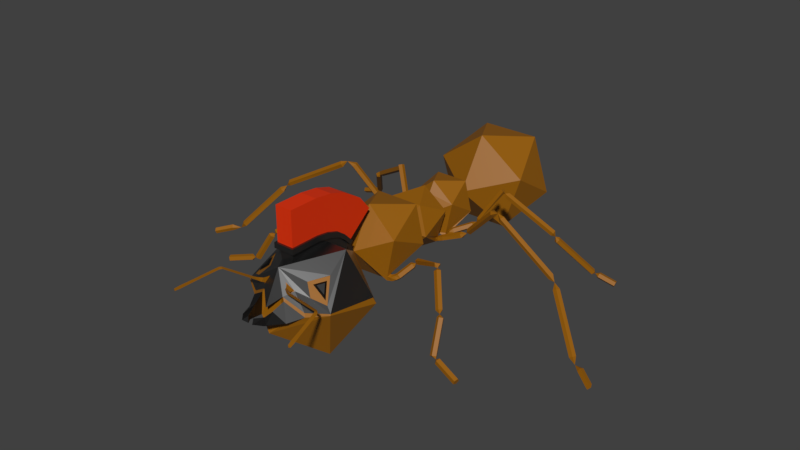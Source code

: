 # Source: antSoldierMaster.blend  (saved by Blender 2.80.74; exported with 4.5.12 LTS)
import bpy
from mathutils import Matrix  # noqa: F401  (used for matrix-valued properties, if any)

bpy.ops.wm.read_factory_settings(use_empty=True)
scene = bpy.context.scene
scene.name = 'Scene'

# ---- materials (node trees are filled in below, after node groups)
mat_skin_001 = bpy.data.materials.new('Skin.001')
mat_skin_001.use_transparent_shadow = False
mat_eye_001 = bpy.data.materials.new('Eye.001')
mat_eye_001.use_transparent_shadow = False
mat_metal = bpy.data.materials.new('Metal')
mat_metal.use_transparent_shadow = False
mat_red = bpy.data.materials.new('Red')
mat_red.use_transparent_shadow = False

# ---- material node trees
mat_skin_001.use_nodes = True; mat_skin_001.node_tree.nodes.clear()
_N = mat_skin_001.node_tree.nodes; _L = mat_skin_001.node_tree.links
n0 = _N.new('ShaderNodeOutputMaterial'); n0.name = 'Material Output'; n0.location = (300, 300)
n1 = _N.new('ShaderNodeBsdfPrincipled'); n1.name = 'Principled BSDF'; n1.location = (10, 300)
n1.distribution = 'GGX'
n1.subsurface_method = 'BURLEY'
n1.inputs[0].default_value = (0.3108, 0.1127, 0.0, 1.0)
n1.inputs[3].default_value = 1.45
n1.inputs[27].default_value = (0.0, 0.0, 0.0, 1.0)
n1.inputs[28].default_value = 1.0
_L.new(n1.outputs[0], n0.inputs[0])
n0.is_active_output = True
mat_eye_001.use_nodes = True; mat_eye_001.node_tree.nodes.clear()
_N = mat_eye_001.node_tree.nodes; _L = mat_eye_001.node_tree.links
n0 = _N.new('ShaderNodeOutputMaterial'); n0.name = 'Material Output'; n0.location = (300, 300)
n1 = _N.new('ShaderNodeBsdfPrincipled'); n1.name = 'Principled BSDF'; n1.location = (10, 300)
n1.distribution = 'GGX'
n1.subsurface_method = 'BURLEY'
n1.inputs[0].default_value = (0.0, 0.0, 0.0, 1.0)
n1.inputs[3].default_value = 1.45
n1.inputs[27].default_value = (0.0, 0.0, 0.0, 1.0)
n1.inputs[28].default_value = 1.0
_L.new(n1.outputs[0], n0.inputs[0])
n0.is_active_output = True
mat_metal.use_nodes = True; mat_metal.node_tree.nodes.clear()
_N = mat_metal.node_tree.nodes; _L = mat_metal.node_tree.links
n0 = _N.new('ShaderNodeOutputMaterial'); n0.name = 'Material Output'; n0.location = (300, 300)
n1 = _N.new('ShaderNodeBsdfPrincipled'); n1.name = 'Principled BSDF'; n1.location = (10, 300)
n1.distribution = 'GGX'
n1.subsurface_method = 'BURLEY'
n1.inputs[0].default_value = (0.1424, 0.1424, 0.1424, 1.0)
n1.inputs[1].default_value = 0.9797
n1.inputs[2].default_value = 0.3649
n1.inputs[3].default_value = 1.45
n1.inputs[27].default_value = (0.0, 0.0, 0.0, 1.0)
n1.inputs[28].default_value = 1.0
_L.new(n1.outputs[0], n0.inputs[0])
n0.is_active_output = True
mat_red.use_nodes = True; mat_red.node_tree.nodes.clear()
_N = mat_red.node_tree.nodes; _L = mat_red.node_tree.links
n0 = _N.new('ShaderNodeOutputMaterial'); n0.name = 'Material Output'; n0.location = (300, 300)
n1 = _N.new('ShaderNodeBsdfPrincipled'); n1.name = 'Principled BSDF'; n1.location = (10, 300)
n1.distribution = 'GGX'
n1.subsurface_method = 'BURLEY'
n1.inputs[0].default_value = (0.8, 0.03263, 4.366e-05, 1.0)
n1.inputs[3].default_value = 1.45
n1.inputs[27].default_value = (0.0, 0.0, 0.0, 1.0)
n1.inputs[28].default_value = 1.0
_L.new(n1.outputs[0], n0.inputs[0])
n0.is_active_output = True

# ---- world
world_world = bpy.data.worlds.new('World'); scene.world = world_world
world_world.color = (0.05088, 0.05088, 0.05088)
world_world.use_sun_shadow = False
world_world.sun_shadow_jitter_overblur = 0.0

# ---- meshes
me_icosphere_000 = bpy.data.meshes.new('Icosphere.000')
me_icosphere_000.from_pydata([(-0.8506, -2.01, 1.513), (-0.5815, -2.841, 2.145), (-0.5257, -2.729, 0.8176), (-0.6579, -2.946, 2.02), (-0.5174, -2.952, 2.132), (-0.534, -3.235, 1.715), (-0.1806, -3.227, 2.155), (-0.6957, -2.958, 1.941), (-0.5673, -2.783, 2.151), (-0.4597, -2.968, 2.129), (-0.8506, -3.029, 1.771), (-0.3863, -3.483, 1.669), (-0.2412, -3.264, 2.037), (-0.2265, -3.388, 1.548), (-0.1804, -3.544, 1.824), (-0.1836, -3.585, 1.599), (-0.2466, -3.743, 1.716), (-0.1391, -3.673, 1.773), (-0.1446, -3.701, 1.636), (-0.1075, -3.889, 1.734), (-0.05293, -3.811, 1.785), (-0.03867, -3.831, 1.681), (-0.2957, -3.202, 2.075), (-0.4253, -3.121, 2.066), (-0.2236, -3.35, 1.923), (-0.2328, -3.302, 2.14), (-0.2632, -3.326, 2.068), (-0.3037, -3.286, 2.086), (-0.2804, -3.364, 2.156), (-0.2987, -3.358, 2.092), (-0.3148, -3.317, 2.112), (-0.3216, -3.396, 2.166), (-0.3383, -3.384, 2.106), (-0.342, -3.342, 2.126), (-0.9614, -3.466, 2.137), (-0.9677, -3.456, 2.088), (-0.9713, -3.423, 2.104), (-0.9826, -3.48, 2.135), (-0.9854, -3.473, 2.085), (-1.007, -3.446, 2.099), (-1.0, -3.497, 2.132), (-0.9999, -3.49, 2.082), (-1.03, -3.472, 2.093), (-1.009, -3.52, 2.128), (-1.006, -3.513, 2.079), (-1.041, -3.505, 2.086), (-1.082, -3.813, 2.079), (-1.08, -3.805, 2.031), (-1.114, -3.798, 2.038), (-1.112, -3.931, 2.06), (-1.109, -3.923, 2.011), (-1.143, -3.916, 2.019), (-1.161, -4.135, 2.032), (-1.158, -4.126, 1.975), (-1.198, -4.118, 1.983), (-1.186, -4.224, 2.01), (-1.183, -4.217, 1.964), (-1.216, -4.21, 1.971), (-3.319e-15, -1.565, 1.942), (-4.057e-15, -1.824, 0.923), (0.8506, -2.01, 1.513), (0.5815, -2.841, 2.145), (0.5257, -2.729, 0.8176), (0.6579, -2.946, 2.02), (0.5174, -2.952, 2.132), (-6.872e-15, -3.473, 1.342), (0.534, -3.235, 1.715), (0.1806, -3.227, 2.155), (0.6957, -2.958, 1.941), (0.5673, -2.783, 2.151), (0.4597, -2.968, 2.129), (0.8506, -3.029, 1.771), (0.3863, -3.483, 1.669), (0.2412, -3.264, 2.037), (0.2265, -3.388, 1.548), (0.1804, -3.544, 1.824), (0.1836, -3.585, 1.599), (0.2466, -3.743, 1.716), (0.1391, -3.673, 1.773), (0.1446, -3.701, 1.636), (0.1075, -3.889, 1.734), (0.05293, -3.811, 1.785), (0.03867, -3.831, 1.681), (0.2957, -3.202, 2.075), (0.4253, -3.121, 2.066), (0.2236, -3.35, 1.923), (0.2328, -3.302, 2.14), (0.2632, -3.326, 2.068), (0.3037, -3.286, 2.086), (0.2804, -3.364, 2.156), (0.2987, -3.358, 2.092), (0.3148, -3.317, 2.112), (0.3216, -3.396, 2.166), (0.3383, -3.384, 2.106), (0.342, -3.342, 2.126), (0.9614, -3.466, 2.137), (0.9677, -3.456, 2.088), (0.9713, -3.423, 2.104), (0.9826, -3.48, 2.135), (0.9854, -3.473, 2.085), (1.007, -3.446, 2.099), (1.0, -3.497, 2.132), (0.9999, -3.49, 2.082), (1.03, -3.472, 2.093), (1.009, -3.52, 2.128), (1.006, -3.513, 2.079), (1.041, -3.505, 2.086), (1.082, -3.813, 2.079), (1.08, -3.805, 2.031), (1.114, -3.798, 2.038), (1.112, -3.931, 2.06), (1.109, -3.923, 2.011), (1.143, -3.916, 2.019), (1.161, -4.135, 2.032), (1.158, -4.126, 1.975), (1.198, -4.118, 1.983), (1.186, -4.224, 2.01), (1.183, -4.217, 1.964), (1.216, -4.21, 1.971), (0.5846, -0.5267, 1.847), (0.3943, -0.4837, 2.491), (0.5622, -1.244, 2.182), (0.2438, -0.3254, 2.284), (0.3499, -0.3365, 1.854), (0.3585, -1.083, 1.428), (0.375, -1.132, 1.483), (0.3805, -1.2, 1.453), (0.3673, -1.194, 1.379), (0.3537, -1.122, 1.364), (0.4328, -1.086, 1.443), (0.4285, -1.137, 1.489), (0.4497, -1.195, 1.458), (0.4671, -1.179, 1.393), (0.4567, -1.112, 1.384), (0.4856, -1.073, 1.445), (0.4691, -1.111, 1.5), (0.5057, -1.169, 1.497), (0.545, -1.167, 1.441), (0.5326, -1.107, 1.408), (0.5151, -1.059, 1.473), (0.5033, -1.099, 1.527), (0.5557, -1.143, 1.532), (0.5999, -1.13, 1.481), (0.5747, -1.078, 1.445), (0.6537, -0.8738, 1.639), (0.6408, -0.9149, 1.693), (0.6931, -0.9595, 1.699), (0.7372, -0.9465, 1.648), (0.7134, -0.8937, 1.611), (0.7218, -0.8859, 1.692), (1.428, -1.238, 2.009), (1.995, -1.98, 0.9675), (2.453, -2.114, 0.8411), (2.435, -2.046, 0.7547), (0.7859, -0.8386, 1.742), (0.7437, -0.87, 1.786), (0.7393, -0.9361, 1.768), (0.7788, -0.9456, 1.712), (0.8076, -0.8853, 1.696), (1.425, -1.164, 2.017), (1.452, -1.198, 2.076), (1.379, -1.251, 2.087), (1.39, -1.255, 2.02), (1.372, -1.197, 1.997), (1.905, -1.933, 0.9611), (1.407, -1.302, 1.978), (1.462, -1.304, 2.019), (1.501, -1.249, 2.004), (1.47, -1.214, 1.953), (1.412, -1.247, 1.937), (1.713, -1.642, 1.555), (1.768, -1.643, 1.596), (1.807, -1.589, 1.581), (1.776, -1.554, 1.53), (1.718, -1.587, 1.514), (1.792, -1.636, 1.514), (1.969, -1.915, 0.9792), (1.997, -1.969, 1.013), (1.947, -2.014, 1.026), (1.89, -1.991, 0.9956), (1.776, -1.688, 1.484), (1.834, -1.712, 1.512), (1.885, -1.668, 1.497), (1.858, -1.617, 1.459), (1.791, -1.629, 1.451), (2.461, -2.009, 0.8062), (2.472, -2.051, 0.8596), (2.063, -1.972, 1.005), (2.052, -1.93, 0.9521), (2.026, -1.967, 0.9006), (2.044, -2.035, 0.987), (2.022, -2.032, 0.9222), (2.43, -2.111, 0.7763), (-0.5914, -0.5324, 1.852), (-0.003991, -0.4691, 1.356), (-0.3943, -0.4837, 2.491), (4.372e-07, -1.177, 2.632), (-0.5661, -1.251, 2.18), (-0.2438, -0.3254, 2.284), (-0.3632, -0.3413, 1.846), (-0.003101, -0.3176, 1.531), (-0.3583, -1.085, 1.436), (-0.3773, -1.137, 1.486), (-0.3812, -1.203, 1.45), (-0.3646, -1.191, 1.378), (-0.3505, -1.118, 1.37), (-0.4333, -1.088, 1.448), (-0.431, -1.143, 1.489), (-0.4506, -1.198, 1.453), (-0.465, -1.177, 1.389), (-0.4544, -1.11, 1.386), (-0.4862, -1.076, 1.448), (-0.4721, -1.118, 1.5), (-0.5084, -1.176, 1.491), (-0.545, -1.169, 1.433), (-0.5313, -1.107, 1.407), (-0.517, -1.064, 1.476), (-0.5076, -1.109, 1.527), (-0.5601, -1.153, 1.526), (-0.6018, -1.136, 1.474), (-0.5752, -1.081, 1.443), (-0.6633, -0.8939, 1.65), (-0.6532, -0.9393, 1.701), (-0.7056, -0.9839, 1.701), (-0.7475, -0.9664, 1.649), (-0.7218, -0.9108, 1.618), (-0.7284, -0.9101, 1.7), (-1.51, -1.125, 1.982), (-2.393, -1.501, 0.9693), (-2.822, -1.739, 0.9206), (-2.824, -1.687, 0.8224), (-0.7805, -0.8559, 1.756), (-0.7478, -0.9017, 1.796), (-0.7585, -0.9641, 1.769), (-0.798, -0.9569, 1.713), (-0.8116, -0.89, 1.705), (-1.488, -1.054, 1.995), (-1.52, -1.087, 2.046), (-1.494, -1.151, 2.05), (-1.446, -1.157, 2.001), (-1.442, -1.097, 1.967), (-2.327, -1.42, 0.9539), (-1.51, -1.187, 1.942), (-1.558, -1.181, 1.99), (-1.584, -1.118, 1.987), (-1.552, -1.084, 1.936), (-1.507, -1.127, 1.908), (-1.943, -1.389, 1.542), (-1.991, -1.383, 1.591), (-2.017, -1.32, 1.587), (-1.985, -1.287, 1.536), (-1.94, -1.33, 1.508), (-2.011, -1.363, 1.505), (-2.377, -1.428, 0.985), (-2.382, -1.5, 1.008), (-2.325, -1.527, 0.9771), (-2.292, -1.476, 0.9469), (-2.005, -1.388, 1.448), (-2.038, -1.44, 1.477), (-2.096, -1.416, 1.505), (-2.097, -1.348, 1.495), (-2.041, -1.331, 1.459), (-2.853, -1.645, 0.8691), (-2.851, -1.678, 0.9298), (-2.456, -1.499, 1.013), (-2.458, -1.467, 0.9524), (-2.43, -1.509, 0.9057), (-2.427, -1.56, 1.004), (-2.41, -1.566, 0.9375), (-2.805, -1.745, 0.8542), (0.4299, -0.2712, 1.817), (0.2957, -0.269, 2.356), (0.4449, 0.2369, 2.112), (0.2414, 0.3601, 2.037), (0.1513, 0.3802, 1.562), (0.2786, 0.1801, 1.57), (0.2732, 0.1939, 1.494), (0.2673, 0.2628, 1.474), (0.2729, 0.2936, 1.537), (0.2863, 0.2512, 1.586), (0.3411, 0.2383, 1.623), (0.337, 0.1743, 1.607), (0.35, 0.1708, 1.542), (0.3621, 0.2327, 1.519), (0.3566, 0.2744, 1.569), (0.7288, 0.3024, 1.791), (0.7465, 0.2411, 1.769), (0.7714, 0.2477, 1.706), (0.7691, 0.3131, 1.69), (0.7428, 0.3469, 1.742), (0.8421, 0.3146, 1.794), (1.67, -0.0212, 2.555), (2.879, -0.2443, 1.996), (2.855, -0.1962, 1.955), (2.825, -0.2263, 1.903), (0.8629, 0.272, 1.894), (0.8936, 0.2332, 1.848), (0.9403, 0.2707, 1.817), (0.9385, 0.3326, 1.844), (0.8906, 0.3334, 1.891), (1.505, 0.007311, 2.534), (1.535, -0.02974, 2.486), (1.582, 0.008075, 2.457), (1.582, 0.06849, 2.487), (1.535, 0.06802, 2.534), (2.832, -0.293, 1.911), (1.789, 0.007726, 2.496), (1.796, -0.04188, 2.541), (1.755, -0.01739, 2.443), (1.743, -0.08252, 2.455), (1.768, -0.09766, 2.516), (4.013, -1.002, 0.8378), (4.034, -0.9646, 0.89), (4.057, -0.9059, 0.8659), (4.05, -0.9066, 0.7987), (4.023, -0.9658, 0.7814), (2.865, -0.3042, 1.968), (2.936, -0.2823, 1.889), (3.049, -0.3028, 1.827), (3.008, -0.2687, 1.786), (2.957, -0.3097, 1.768), (2.967, -0.3692, 1.798), (3.024, -0.3649, 1.835), (3.529, -0.7047, 0.997), (3.513, -0.6439, 0.972), (3.562, -0.6009, 0.9899), (3.608, -0.6351, 1.026), (3.587, -0.6993, 1.03), (3.63, -0.6878, 0.8999), (3.754, -0.7644, 0.833), (3.781, -0.7053, 0.8504), (3.788, -0.7045, 0.9175), (3.766, -0.7632, 0.9416), (3.744, -0.8002, 0.8894), (0.396, 0.2378, 1.652), (0.394, 0.2744, 1.596), (0.418, 0.2371, 1.547), (0.4348, 0.1775, 1.573), (0.4213, 0.1779, 1.638), (0.0002255, -0.2472, 1.414), (-0.448, -0.2769, 1.798), (-0.2957, -0.269, 2.356), (-0.4617, 0.2277, 2.109), (1.859e-07, 0.2341, 2.452), (-6.248e-09, 0.3528, 2.26), (-0.2665, 0.3534, 2.042), (-0.1418, 0.3717, 1.619), (-0.2929, 0.1671, 1.573), (-0.2602, 0.1946, 1.508), (-0.2426, 0.264, 1.504), (-0.2634, 0.2829, 1.57), (-0.2983, 0.2334, 1.603), (-0.3635, 0.2237, 1.617), (-0.361, 0.1647, 1.587), (-0.3512, 0.1768, 1.523), (-0.3476, 0.2434, 1.514), (-0.3552, 0.2723, 1.571), (-0.7762, 0.3234, 1.665), (-0.7916, 0.2722, 1.624), (-0.7924, 0.2959, 1.561), (-0.7774, 0.3617, 1.563), (-0.7675, 0.3787, 1.628), (-0.874, 0.3576, 1.644), (-1.576, 0.04063, 2.512), (-2.751, -0.2445, 1.909), (-2.736, -0.1854, 1.88), (-2.703, -0.1982, 1.822), (-0.8789, 0.3166, 1.747), (-0.9177, 0.2782, 1.708), (-0.9679, 0.3166, 1.684), (-0.9602, 0.3788, 1.709), (-0.9051, 0.3788, 1.748), (-1.415, 0.07735, 2.488), (-1.453, 0.04061, 2.445), (-1.503, 0.07942, 2.424), (-1.497, 0.1401, 2.453), (-1.442, 0.1389, 2.492), (-2.699, -0.2652, 1.815), (-1.699, 0.06161, 2.459), (-1.697, 0.002762, 2.492), (-1.664, 0.05428, 2.402), (-1.64, -0.009106, 2.4), (-1.661, -0.04094, 2.455), (-3.931, -1.085, 0.8052), (-3.958, -1.043, 0.8501), (-3.973, -0.9853, 0.8183), (-3.954, -0.992, 0.7537), (-3.928, -1.054, 0.7456), (-2.728, -0.2938, 1.869), (-2.784, -0.2787, 1.798), (-2.888, -0.3443, 1.76), (-2.884, -0.2866, 1.725), (-2.83, -0.2907, 1.684), (-2.801, -0.3509, 1.693), (-2.837, -0.384, 1.74), (-3.402, -0.7715, 0.9639), (-3.425, -0.7083, 0.9588), (-3.478, -0.7018, 1.0), (-3.487, -0.761, 1.031), (-3.441, -0.8041, 1.009), (-3.529, -0.787, 0.8959), (-3.659, -0.864, 0.8286), (-3.685, -0.8022, 0.8367), (-3.703, -0.7956, 0.9013), (-3.689, -0.8533, 0.9331), (-3.661, -0.8956, 0.8882), (-0.4248, 0.2276, 1.626), (-0.3995, 0.2738, 1.584), (-0.4089, 0.2524, 1.523), (-0.4399, 0.193, 1.526), (-0.4498, 0.1776, 1.59), (0.4275, 0.9767, 1.818), (0.2957, 0.9758, 2.356), (0.3948, 0.4747, 2.121), (0.3596, 0.5279, 1.503), (0.3101, 0.5308, 1.549), (0.2722, 0.4755, 1.541), (0.2939, 0.4391, 1.495), (0.3514, 0.4708, 1.468), (0.386, 0.5124, 1.531), (0.3304, 0.5198, 1.569), (0.3071, 0.4583, 1.584), (0.3482, 0.4129, 1.556), (0.397, 0.4463, 1.523), (0.4036, 0.5022, 1.549), (0.3519, 0.5234, 1.587), (0.3408, 0.4773, 1.635), (0.3858, 0.4276, 1.627), (0.4246, 0.443, 1.574), (0.4365, 0.5102, 1.576), (0.39, 0.5472, 1.608), (0.3843, 0.5235, 1.671), (0.4273, 0.4719, 1.678), (0.4595, 0.4637, 1.619), (0.6784, 0.725, 1.679), (0.632, 0.7619, 1.711), (0.6263, 0.7382, 1.774), (0.6693, 0.6866, 1.78), (0.7015, 0.6784, 1.722), (0.6945, 0.7833, 1.779), (1.103, 0.9355, 2.406), (1.047, 0.9616, 2.436), (1.043, 1.026, 2.42), (1.07, 1.039, 2.376), (0.7494, 0.8669, 1.796), (0.6944, 0.8532, 1.832), (0.698, 0.7887, 1.852), (0.7553, 0.7626, 1.828), (0.7871, 0.811, 1.793), (1.087, 0.9819, 2.344), (1.105, 1.004, 2.35), (1.114, 1.001, 2.269), (1.157, 1.002, 2.321), (1.153, 1.063, 2.35), (1.108, 1.1, 2.315), (1.084, 1.062, 2.265), (1.846, 1.328, 1.673), (1.888, 1.329, 1.726), (1.884, 1.39, 1.754), (1.84, 1.426, 1.72), (1.816, 1.388, 1.669), (1.898, 1.389, 1.651), (1.89, 1.385, 1.557), (1.947, 1.352, 1.568), (1.982, 1.385, 1.615), (1.946, 1.439, 1.634), (1.889, 1.439, 1.598), (2.316, 1.916, 0.8674), (2.374, 1.883, 0.8777), (2.409, 1.916, 0.9249), (2.373, 1.97, 0.9438), (2.316, 1.97, 0.9083), (2.404, 1.951, 0.8802), (2.456, 1.95, 0.8062), (2.48, 1.907, 0.8522), (2.492, 1.942, 0.9089), (2.475, 2.006, 0.898), (2.452, 2.011, 0.8344), (2.748, 2.011, 0.7084), (2.772, 1.968, 0.7545), (2.784, 2.003, 0.8112), (2.767, 2.067, 0.8002), (2.745, 2.072, 0.7367), (-3.666e-07, 1.287, 1.949), (-0.449, 0.9768, 1.806), (-0.003433, 0.9789, 1.318), (-0.2957, 0.9758, 2.356), (4.918e-07, 0.4727, 2.452), (-0.4237, 0.4755, 2.115), (-0.3533, 0.5284, 1.474), (-0.3283, 0.5321, 1.535), (-0.2866, 0.4799, 1.541), (-0.2831, 0.4442, 1.493), (-0.1945, 0.477, 1.597), (-0.3921, 0.5094, 1.491), (-0.3548, 0.5187, 1.546), (-0.3335, 0.4583, 1.568), (-0.3577, 0.4116, 1.525), (-0.3939, 0.4432, 1.478), (-0.4139, 0.4971, 1.5), (-0.3813, 0.5199, 1.555), (-0.3848, 0.4724, 1.603), (-0.4194, 0.4202, 1.578), (-0.4375, 0.4354, 1.514), (-0.4549, 0.5016, 1.514), (-0.4264, 0.54, 1.561), (-0.442, 0.5136, 1.621), (-0.4801, 0.4589, 1.611), (-0.4881, 0.4514, 1.544), (-0.7344, 0.6938, 1.525), (-0.7059, 0.7322, 1.573), (-0.7215, 0.7058, 1.633), (-0.7596, 0.6511, 1.623), (-0.7676, 0.6437, 1.556), (-0.7919, 0.746, 1.613), (-1.162, 0.93, 2.256), (-1.103, 0.9587, 2.275), (-1.103, 1.022, 2.251), (-1.161, 1.032, 2.218), (-0.8574, 0.8314, 1.619), (-0.8003, 0.8223, 1.654), (-0.8007, 0.7595, 1.679), (-0.8581, 0.7297, 1.659), (-0.8931, 0.774, 1.622), (-1.197, 0.9755, 2.221), (-1.141, 0.9857, 2.21), (-1.173, 0.9697, 2.142), (-1.194, 0.991, 2.202), (-1.17, 1.053, 2.212), (-1.134, 1.071, 2.158), (-1.136, 1.019, 2.115), (-1.957, 1.341, 1.677), (-1.983, 1.363, 1.736), (-1.96, 1.425, 1.747), (-1.92, 1.443, 1.695), (-1.918, 1.391, 1.652), (-2.011, 1.412, 1.66), (-2.072, 1.388, 1.593), (-2.113, 1.412, 1.641), (-2.084, 1.467, 1.668), (-2.026, 1.477, 1.636), (-2.018, 1.429, 1.59), (-2.529, 1.94, 0.9393), (-2.57, 1.964, 0.9877), (-2.541, 2.019, 1.014), (-2.483, 2.029, 0.9821), (-2.475, 1.981, 0.9358), (-2.56, 2.017, 0.9316), (-2.637, 1.958, 0.9109), (-2.652, 1.99, 0.9683), (-2.643, 2.056, 0.9582), (-2.622, 2.065, 0.8945), (-2.619, 2.004, 0.8653), (-2.936, 1.986, 0.8178), (-2.951, 2.019, 0.8752), (-2.942, 2.085, 0.8651), (-2.921, 2.093, 0.8014), (-2.918, 2.032, 0.7722), (-0.8506, 2.728, 1.672), (-0.5257, 2.728, 2.672), (-0.5257, 1.834, 1.225), (-0.8506, 1.834, 2.225), (0.0, 3.281, 1.949), (0.0, 2.728, 1.054), (0.8506, 2.728, 1.672), (0.5257, 2.728, 2.672), (0.5257, 1.834, 1.225), (0.8506, 1.834, 2.225), (0.0, 1.834, 2.843), (0.0, 1.281, 1.949), (-0.5257, -2.31, 2.466), (-6.134e-15, -3.214, 2.361), (0.5257, -2.31, 2.466)], [], [(58, 59, 0), (58, 0, 570), (0, 59, 2), (570, 0, 10), (0, 2, 10), (1, 3, 4), (10, 2, 65), (5, 13, 15, 11), (62, 65, 2), (570, 571, 572), (7, 8, 570, 10), (8, 9, 571, 570), (9, 7, 10, 23, 571), (3, 1, 8, 7), (1, 4, 9, 8), (4, 3, 7, 9), (22, 12, 26, 27), (13, 5, 10, 65), (11, 15, 18, 16), (24, 5, 11, 14), (13, 24, 14, 15), (16, 18, 21, 19), (14, 11, 16, 17), (15, 14, 17, 18), (20, 19, 21), (17, 16, 19, 20), (18, 17, 20, 21), (24, 23, 5), (5, 23, 10), (22, 6, 571, 23), (6, 12, 24, 571), (12, 22, 23, 24), (27, 26, 29, 30), (12, 6, 25, 26), (6, 22, 27, 25), (30, 29, 32, 33), (26, 25, 28, 29), (25, 27, 30, 28), (33, 32, 35, 36), (29, 28, 31, 32), (28, 30, 33, 31), (36, 35, 38, 39), (32, 31, 34, 35), (31, 33, 36, 34), (39, 38, 41, 42), (35, 34, 37, 38), (34, 36, 39, 37), (42, 41, 44, 45), (38, 37, 40, 41), (37, 39, 42, 40), (45, 44, 47, 48), (41, 40, 43, 44), (40, 42, 45, 43), (48, 47, 50, 51), (44, 43, 46, 47), (43, 45, 48, 46), (51, 50, 53, 54), (47, 46, 49, 50), (46, 48, 51, 49), (54, 53, 56, 57), (50, 49, 52, 53), (49, 51, 54, 52), (55, 57, 56), (53, 52, 55, 56), (52, 54, 57, 55), (58, 60, 59), (58, 572, 60), (60, 62, 59), (572, 71, 60), (60, 71, 62), (61, 64, 63), (71, 65, 62), (66, 72, 76, 74), (68, 71, 572, 69), (69, 572, 571, 70), (70, 571, 84, 71, 68), (63, 68, 69, 61), (61, 69, 70, 64), (64, 70, 68, 63), (83, 88, 87, 73), (74, 65, 71, 66), (72, 77, 79, 76), (85, 75, 72, 66), (74, 76, 75, 85), (77, 80, 82, 79), (75, 78, 77, 72), (76, 79, 78, 75), (81, 82, 80), (78, 81, 80, 77), (79, 82, 81, 78), (85, 66, 84), (66, 71, 84), (83, 84, 571, 67), (67, 571, 85, 73), (73, 85, 84, 83), (88, 91, 90, 87), (73, 87, 86, 67), (67, 86, 88, 83), (91, 94, 93, 90), (87, 90, 89, 86), (86, 89, 91, 88), (94, 97, 96, 93), (90, 93, 92, 89), (89, 92, 94, 91), (97, 100, 99, 96), (93, 96, 95, 92), (92, 95, 97, 94), (100, 103, 102, 99), (96, 99, 98, 95), (95, 98, 100, 97), (103, 106, 105, 102), (99, 102, 101, 98), (98, 101, 103, 100), (106, 109, 108, 105), (102, 105, 104, 101), (101, 104, 106, 103), (109, 112, 111, 108), (105, 108, 107, 104), (104, 107, 109, 106), (112, 115, 114, 111), (108, 111, 110, 107), (107, 110, 112, 109), (115, 118, 117, 114), (111, 114, 113, 110), (110, 113, 115, 112), (116, 117, 118), (114, 117, 116, 113), (113, 116, 118, 115), (119, 123, 122, 120), (200, 123, 119, 194), (119, 120, 121), (119, 121, 126, 125), (127, 126, 121, 58), (120, 196, 121), (195, 196, 120), (121, 196, 58), (271, 341, 198, 122), (343, 341, 271), (194, 119, 125, 124), (126, 127, 132, 131), (205, 128, 127, 58, 204), (132, 133, 138, 137), (124, 125, 130, 129), (127, 128, 133, 132), (125, 126, 131, 130), (128, 124, 129, 133), (136, 137, 142, 141), (130, 131, 136, 135), (133, 129, 134, 138), (131, 132, 137, 136), (129, 130, 135, 134), (142, 143, 148, 147), (134, 135, 140, 139), (137, 138, 143, 142), (135, 136, 141, 140), (138, 134, 139, 143), (148, 144, 149), (140, 141, 146, 145), (143, 139, 144, 148), (141, 142, 147, 146), (139, 140, 145, 144), (149, 155, 154), (146, 147, 149), (144, 145, 149), (147, 148, 149), (145, 146, 149), (149, 158, 157), (149, 156, 155), (149, 154, 158), (149, 157, 156), (157, 162, 161, 156), (161, 162, 150), (155, 160, 159, 154), (158, 163, 162, 157), (156, 161, 160, 155), (154, 159, 163, 158), (150, 168, 169), (159, 160, 150), (162, 163, 150), (160, 161, 150), (163, 159, 150), (166, 165, 170, 171), (150, 166, 167), (150, 165, 166), (150, 169, 165), (150, 167, 168), (170, 174, 175), (169, 168, 173, 174), (165, 169, 174, 170), (167, 166, 171, 172), (168, 167, 172, 173), (175, 182, 183), (172, 171, 175), (173, 172, 175), (171, 170, 175), (174, 173, 175), (184, 183, 176, 164), (175, 180, 181), (175, 183, 184), (175, 184, 180), (175, 181, 182), (177, 178, 151), (180, 184, 164, 179), (182, 181, 178, 177), (183, 182, 177, 176), (181, 180, 179, 178), (151, 187, 188), (176, 177, 151), (164, 176, 151), (178, 179, 151), (179, 164, 151), (189, 188, 185, 153), (151, 188, 189), (151, 191, 190), (151, 189, 191), (151, 190, 187), (185, 186, 152, 192, 153), (191, 189, 153, 192), (187, 190, 152, 186), (188, 187, 186, 185), (190, 191, 192, 152), (193, 195, 198, 199), (200, 194, 193, 199), (193, 197, 195), (193, 202, 203, 197), (204, 58, 197, 203), (195, 197, 196), (197, 58, 196), (194, 201, 202, 193), (203, 208, 209, 204), (209, 214, 215, 210), (201, 206, 207, 202), (204, 209, 210, 205), (202, 207, 208, 203), (205, 210, 206, 201), (213, 218, 219, 214), (207, 212, 213, 208), (210, 215, 211, 206), (208, 213, 214, 209), (206, 211, 212, 207), (219, 224, 225, 220), (211, 216, 217, 212), (214, 219, 220, 215), (212, 217, 218, 213), (215, 220, 216, 211), (225, 226, 221), (217, 222, 223, 218), (220, 225, 221, 216), (218, 223, 224, 219), (216, 221, 222, 217), (226, 231, 232), (223, 226, 224), (221, 226, 222), (224, 226, 225), (222, 226, 223), (226, 234, 235), (226, 232, 233), (226, 235, 231), (226, 233, 234), (234, 233, 238, 239), (238, 227, 239), (232, 231, 236, 237), (235, 234, 239, 240), (233, 232, 237, 238), (231, 235, 240, 236), (227, 246, 245), (236, 227, 237), (239, 227, 240), (237, 227, 238), (240, 227, 236), (243, 248, 247, 242), (227, 244, 243), (227, 243, 242), (227, 242, 246), (227, 245, 244), (247, 252, 251), (246, 251, 250, 245), (242, 247, 251, 246), (244, 249, 248, 243), (245, 250, 249, 244), (252, 260, 259), (249, 252, 248), (250, 252, 249), (248, 252, 247), (251, 252, 250), (261, 241, 253, 260), (252, 258, 257), (252, 261, 260), (252, 257, 261), (252, 259, 258), (254, 228, 255), (257, 256, 241, 261), (259, 254, 255, 258), (260, 253, 254, 259), (258, 255, 256, 257), (228, 265, 264), (253, 228, 254), (241, 228, 253), (255, 228, 256), (256, 228, 241), (266, 230, 262, 265), (228, 266, 265), (228, 267, 268), (228, 268, 266), (228, 264, 267), (262, 230, 269, 229, 263), (268, 269, 230, 266), (264, 263, 229, 267), (265, 262, 263, 264), (267, 229, 269, 268), (200, 339, 270, 123), (123, 270, 271, 122), (274, 346, 493, 418), (271, 270, 272), (271, 272, 343), (272, 279, 278, 274, 273), (270, 339, 276, 275), (343, 272, 273, 344), (486, 487, 412), (278, 279, 280, 284), (270, 275, 279, 272), (335, 334, 285, 289), (276, 277, 283, 282), (279, 275, 281, 280), (277, 278, 284, 283), (275, 276, 282, 281), (288, 289, 290), (337, 336, 288, 287), (334, 338, 286, 285), (336, 335, 289, 288), (338, 337, 287, 286), (290, 295, 299), (286, 287, 290), (289, 285, 290), (287, 288, 290), (285, 286, 290), (290, 298, 297), (290, 296, 295), (290, 299, 298), (290, 297, 296), (302, 303, 291), (291, 310, 307), (300, 301, 291), (303, 304, 291), (301, 302, 291), (304, 300, 291), (329, 330, 314, 315), (291, 307, 306), (291, 308, 309), (291, 309, 310), (291, 306, 308), (309, 305, 316, 310), (316, 292, 307, 310), (332, 333, 311, 312), (308, 294, 305, 309), (307, 292, 293, 306), (305, 294, 317), (306, 293, 294, 308), (333, 329, 315, 311), (330, 331, 313, 314), (331, 332, 312, 313), (317, 320, 321), (292, 316, 317), (294, 293, 317), (316, 305, 317), (293, 292, 317), (317, 321, 322), (317, 319, 320), (317, 322, 318), (317, 318, 319), (321, 323, 327, 322), (325, 324, 320, 319), (327, 323, 328), (319, 318, 326, 325), (327, 326, 318, 322), (324, 323, 321, 320), (328, 332, 331), (324, 325, 328), (325, 326, 328), (323, 324, 328), (326, 327, 328), (298, 303, 302, 297), (328, 330, 329), (328, 333, 332), (328, 329, 333), (328, 331, 330), (295, 300, 304, 299), (296, 301, 300, 295), (299, 304, 303, 298), (297, 302, 301, 296), (315, 314, 313, 312, 311), (281, 282, 337, 338), (283, 284, 335, 336), (280, 281, 338, 334), (282, 283, 336, 337), (284, 280, 334, 335), (199, 340, 339, 200), (198, 341, 340, 199), (341, 342, 340), (341, 343, 342), (342, 345, 346, 350, 351), (340, 347, 348, 339), (343, 344, 345, 342), (350, 356, 352, 351), (340, 342, 351, 347), (407, 361, 357, 406), (348, 354, 355, 349), (351, 352, 353, 347), (349, 355, 356, 350), (347, 353, 354, 348), (360, 362, 361), (409, 359, 360, 408), (406, 357, 358, 410), (408, 360, 361, 407), (410, 358, 359, 409), (362, 371, 367), (358, 362, 359), (361, 362, 357), (359, 362, 360), (357, 362, 358), (362, 369, 370), (362, 367, 368), (362, 370, 371), (362, 368, 369), (374, 363, 375), (363, 379, 382), (372, 363, 373), (375, 363, 376), (373, 363, 374), (376, 363, 372), (401, 387, 386, 402), (363, 378, 379), (363, 381, 380), (363, 382, 381), (363, 380, 378), (381, 382, 388, 377), (388, 382, 379, 364), (404, 384, 383, 405), (380, 381, 377, 366), (379, 378, 365, 364), (377, 389, 366), (378, 380, 366, 365), (405, 383, 387, 401), (402, 386, 385, 403), (403, 385, 384, 404), (389, 393, 392), (364, 389, 388), (366, 389, 365), (388, 389, 377), (365, 389, 364), (389, 394, 393), (389, 392, 391), (389, 390, 394), (389, 391, 390), (393, 394, 399, 395), (397, 391, 392, 396), (399, 400, 395), (391, 397, 398, 390), (399, 394, 390, 398), (396, 392, 393, 395), (400, 403, 404), (396, 400, 397), (397, 400, 398), (395, 400, 396), (398, 400, 399), (370, 369, 374, 375), (400, 401, 402), (400, 404, 405), (400, 405, 401), (400, 402, 403), (367, 371, 376, 372), (368, 367, 372, 373), (371, 370, 375, 376), (369, 368, 373, 374), (387, 383, 384, 385, 386), (353, 410, 409, 354), (355, 408, 407, 356), (352, 406, 410, 353), (354, 409, 408, 355), (356, 407, 406, 352), (483, 411, 485), (411, 483, 412), (411, 412, 413), (411, 413, 416, 415), (566, 560, 563), (412, 487, 413), (195, 120, 122, 198), (485, 411, 415, 414), (417, 418, 423, 422), (350, 346, 274, 278, 277, 349), (421, 422, 427, 426), (415, 416, 421, 420), (418, 414, 419, 423), (416, 417, 422, 421), (414, 415, 420, 419), (427, 428, 433, 432), (419, 420, 425, 424), (422, 423, 428, 427), (420, 421, 426, 425), (423, 419, 424, 428), (431, 432, 437, 436), (425, 426, 431, 430), (428, 424, 429, 433), (426, 427, 432, 431), (424, 425, 430, 429), (437, 438, 439), (429, 430, 435, 434), (432, 433, 438, 437), (430, 431, 436, 435), (433, 429, 434, 438), (439, 447, 446), (435, 436, 439), (438, 434, 439), (436, 437, 439), (434, 435, 439), (447, 448, 449, 440), (439, 445, 444), (439, 448, 447), (439, 446, 445), (439, 444, 448), (442, 441, 450), (445, 446, 441, 442), (448, 444, 443, 449), (446, 447, 440, 441), (444, 445, 442, 443), (450, 454, 455), (449, 443, 450), (440, 449, 450), (443, 442, 450), (441, 440, 450), (454, 453, 458, 459), (450, 451, 452), (450, 453, 454), (450, 455, 451), (450, 452, 453), (456, 460, 461), (452, 451, 456, 457), (455, 454, 459, 460), (451, 455, 460, 456), (453, 452, 457, 458), (461, 464, 465), (458, 457, 461), (459, 458, 461), (457, 456, 461), (460, 459, 461), (462, 466, 471, 467), (461, 462, 463), (461, 465, 466), (461, 466, 462), (461, 463, 464), (471, 470, 472), (464, 463, 468, 469), (465, 464, 469, 470), (463, 462, 467, 468), (466, 465, 470, 471), (472, 474, 475), (467, 471, 472), (469, 468, 472), (470, 469, 472), (468, 467, 472), (474, 473, 478, 479), (472, 475, 476), (472, 473, 474), (472, 476, 477), (472, 477, 473), (481, 480, 479, 478, 482), (477, 476, 481, 482), (473, 477, 482, 478), (475, 474, 479, 480), (476, 475, 480, 481), (483, 485, 484), (484, 486, 483), (484, 488, 486), (484, 490, 491, 488), (486, 488, 487), (485, 489, 490, 484), (492, 497, 498, 493), (496, 501, 502, 497), (490, 495, 496, 491), (493, 498, 494, 489), (491, 496, 497, 492), (489, 494, 495, 490), (502, 507, 508, 503), (494, 499, 500, 495), (497, 502, 503, 498), (495, 500, 501, 496), (498, 503, 499, 494), (506, 511, 512, 507), (500, 505, 506, 501), (503, 508, 504, 499), (501, 506, 507, 502), (499, 504, 505, 500), (512, 514, 513), (504, 509, 510, 505), (507, 512, 513, 508), (505, 510, 511, 506), (508, 513, 509, 504), (514, 521, 522), (510, 514, 511), (513, 514, 509), (511, 514, 512), (509, 514, 510), (522, 515, 524, 523), (514, 519, 520), (514, 522, 523), (514, 520, 521), (514, 523, 519), (517, 525, 516), (520, 517, 516, 521), (523, 524, 518, 519), (521, 516, 515, 522), (519, 518, 517, 520), (525, 530, 529), (524, 525, 518), (515, 525, 524), (518, 525, 517), (516, 525, 515), (529, 534, 533, 528), (525, 527, 526), (525, 529, 528), (525, 526, 530), (525, 528, 527), (531, 536, 535), (527, 532, 531, 526), (530, 535, 534, 529), (526, 531, 535, 530), (528, 533, 532, 527), (536, 540, 539), (533, 536, 532), (534, 536, 533), (532, 536, 531), (535, 536, 534), (537, 542, 546, 541), (536, 538, 537), (536, 541, 540), (536, 537, 541), (536, 539, 538), (546, 547, 545), (539, 544, 543, 538), (540, 545, 544, 539), (538, 543, 542, 537), (541, 546, 545, 540), (547, 550, 549), (542, 547, 546), (544, 547, 543), (545, 547, 544), (543, 547, 542), (549, 554, 553, 548), (547, 551, 550), (547, 549, 548), (547, 552, 551), (547, 548, 552), (556, 557, 553, 554, 555), (552, 557, 556, 551), (548, 553, 557, 552), (550, 555, 554, 549), (551, 556, 555, 550), (562, 563, 558), (562, 558, 559), (558, 563, 560), (559, 558, 561), (558, 560, 561), (559, 561, 568), (561, 560, 569), (568, 561, 569), (566, 569, 560), (568, 565, 559), (570, 572, 58), (562, 564, 563), (562, 565, 564), (564, 566, 563), (565, 567, 564), (564, 567, 566), (565, 568, 567), (567, 569, 566), (568, 569, 567), (488, 345, 344, 487), (413, 487, 344, 273), (346, 345, 488, 491), (492, 346, 491), (417, 416, 274), (274, 416, 413, 273), (493, 346, 492), (417, 274, 418), (418, 493, 489, 485, 414), (349, 277, 276, 339, 348), (128, 205, 201, 194, 124), (62, 2, 59), (559, 565, 562), (85, 571, 24, 13, 65, 74), (486, 412, 483)])
me_icosphere_000.polygons.foreach_set('material_index', [0, 0, 0, 0, 0, 1, 0, 1, 0, 0, 0, 0, 0, 1, 1, 1, 0, 0, 1, 1, 1, 1, 1, 1, 1, 1, 1, 0, 0, 0, 0, 0, 0, 0, 0, 0, 0, 0, 0, 0, 0, 0, 0, 0, 0, 0, 0, 0, 0, 0, 0, 0, 0, 0, 0, 0, 0, 0, 0, 0, 0, 0, 0, 0, 0, 0, 0, 0, 0, 0, 1, 0, 1, 0, 0, 0, 1, 1, 1, 0, 0, 1, 1, 1, 1, 1, 1, 1, 1, 1, 0, 0, 0, 0, 0, 0, 0, 0, 0, 0, 0, 0, 0, 0, 0, 0, 0, 0, 0, 0, 0, 0, 0, 0, 0, 0, 0, 0, 0, 0, 0, 0, 0, 0, 0, 0, 0, 0, 0, 0, 0, 0, 0, 0, 0, 0, 0, 0, 0, 0, 0, 0, 0, 0, 0, 0, 0, 0, 0, 0, 0, 0, 0, 0, 0, 0, 0, 0, 0, 0, 0, 0, 0, 0, 0, 0, 0, 0, 0, 0, 0, 0, 0, 0, 0, 0, 0, 0, 0, 0, 0, 0, 0, 0, 0, 0, 0, 0, 0, 0, 0, 0, 0, 0, 0, 0, 0, 0, 0, 0, 0, 0, 0, 0, 0, 0, 0, 0, 0, 0, 0, 0, 0, 0, 0, 0, 0, 0, 0, 0, 0, 0, 0, 0, 0, 0, 0, 0, 0, 0, 0, 0, 0, 0, 0, 0, 0, 0, 0, 0, 0, 0, 0, 0, 0, 0, 0, 0, 0, 0, 0, 0, 0, 0, 0, 0, 0, 0, 0, 0, 0, 0, 0, 0, 0, 0, 0, 0, 0, 0, 0, 0, 0, 0, 0, 0, 0, 0, 0, 0, 0, 0, 0, 0, 0, 0, 0, 0, 0, 0, 0, 0, 0, 0, 0, 0, 0, 0, 0, 0, 0, 0, 0, 0, 0, 0, 0, 0, 0, 0, 0, 0, 0, 0, 0, 0, 0, 0, 0, 0, 0, 0, 0, 0, 0, 0, 0, 0, 0, 0, 0, 0, 0, 0, 0, 0, 0, 0, 0, 0, 0, 0, 0, 0, 0, 0, 0, 0, 0, 0, 0, 0, 0, 0, 0, 0, 0, 0, 0, 0, 0, 0, 0, 0, 0, 0, 0, 0, 0, 0, 0, 0, 0, 0, 0, 0, 0, 0, 0, 0, 0, 0, 0, 0, 0, 0, 0, 0, 0, 0, 0, 0, 0, 0, 0, 0, 0, 0, 0, 0, 0, 0, 0, 0, 0, 0, 0, 0, 0, 0, 0, 0, 0, 0, 0, 0, 0, 0, 0, 0, 0, 0, 0, 0, 0, 0, 0, 0, 0, 0, 0, 0, 0, 0, 0, 0, 0, 0, 0, 0, 0, 0, 0, 0, 0, 0, 0, 0, 0, 0, 0, 0, 0, 0, 0, 0, 0, 0, 0, 0, 0, 0, 0, 0, 0, 0, 0, 0, 0, 0, 0, 0, 0, 0, 0, 0, 0, 0, 0, 0, 0, 0, 0, 0, 0, 0, 0, 0, 0, 0, 0, 0, 0, 0, 0, 0, 0, 0, 0, 0, 0, 0, 0, 0, 0, 0, 0, 0, 0, 0, 0, 0, 0, 0, 0, 0, 0, 0, 0, 0, 0, 0, 0, 0, 0, 0, 0, 0, 0, 0, 0, 0, 0, 0, 0, 0, 0, 0, 0, 0, 0, 0, 0, 0, 0, 0, 0, 0, 0, 0, 0, 0, 0, 0, 0, 0, 0, 0, 0, 0, 0, 0, 0, 0, 0, 0, 0, 0, 0, 0, 0, 0, 0, 0, 0, 0, 0, 0, 0, 0, 0, 0, 0, 0, 0, 0, 0, 0, 0, 0, 0, 0, 0, 0, 0, 0, 0, 0, 0, 0, 0, 0, 0, 0, 0, 0, 0, 0, 0, 0, 0, 0, 0, 0, 0, 0, 0, 0, 0, 0, 0, 0, 0, 0, 0, 0, 0, 0, 0, 0, 0, 0, 0, 0, 0, 0, 0, 0, 0, 0, 0, 0, 0, 0, 0, 0, 0, 0, 0, 0, 0, 0, 0, 0, 0, 0, 0, 0, 0, 0, 0, 0, 0, 0, 0, 0, 0, 0, 0, 0, 0, 0, 0, 0, 0, 0, 0, 0, 0, 0, 0, 0, 0, 0, 0, 0, 0, 0, 0, 0, 0])
_uv = me_icosphere_000.uv_layers.new(name='UVMap')
_uv.uv.foreach_set('vector', [0.09091, 0.0, 0.0, 0.1575, 0.1818, 0.1575, 0.2727, 0.0, 0.1818, 0.1575, 0.3636, 0.1575, 0.1818, 0.1575, 0.0, 0.1575, 0.09091, 0.3149, 0.3636, 0.1575, 0.1818, 0.1575, 0.2727, 0.3149, 0.1818, 0.1575, 0.09091, 0.3149, 0.2727, 0.3149, 0.365, 0.2403, 0.3465, 0.2723, 0.3834, 0.2723, 0.2727, 0.3149, 0.09091, 0.3149, 0.1818, 0.4724, 0.3326, 0.3495, 0.3636, 0.4032, 0.3636, 0.4032, 0.3326, 0.3495, 0.09091, 0.3149, 0.1818, 0.4724, 0.09091, 0.3149, 0.3636, 0.1575, 0.4545, 0.3149, 0.3636, 0.1575, 0.3326, 0.2803, 0.3636, 0.2266, 0.3636, 0.1575, 0.2727, 0.3149, 0.3636, 0.2266, 0.3946, 0.2803, 0.4545, 0.3149, 0.3636, 0.1575, 0.3946, 0.2803, 0.3326, 0.2803, 0.2727, 0.3149, 0.3636, 0.3149, 0.4545, 0.3149, 0.3465, 0.2723, 0.365, 0.2403, 0.3636, 0.2266, 0.3326, 0.2803, 0.365, 0.2403, 0.3834, 0.2723, 0.3946, 0.2803, 0.3636, 0.2266, 0.3834, 0.2723, 0.3465, 0.2723, 0.3326, 0.2803, 0.3946, 0.2803, 0.3921, 0.326, 0.3973, 0.3317, 0.3973, 0.3317, 0.3921, 0.326, 0.3636, 0.4032, 0.3326, 0.3495, 0.2727, 0.3149, 0.3636, 0.4724, 0.3326, 0.3495, 0.3636, 0.4032, 0.3636, 0.4032, 0.3326, 0.3495, 0.3946, 0.3495, 0.3326, 0.3495, 0.3326, 0.3495, 0.3946, 0.3495, 0.3636, 0.4032, 0.3946, 0.3495, 0.3946, 0.3495, 0.3636, 0.4032, 0.3326, 0.3495, 0.3636, 0.4032, 0.3636, 0.4032, 0.3326, 0.3495, 0.3946, 0.3495, 0.3326, 0.3495, 0.3326, 0.3495, 0.3946, 0.3495, 0.3636, 0.4032, 0.3946, 0.3495, 0.3946, 0.3495, 0.3636, 0.4032, 0.3946, 0.3495, 0.3326, 0.3495, 0.3636, 0.4032, 0.3946, 0.3495, 0.3326, 0.3495, 0.3326, 0.3495, 0.3946, 0.3495, 0.3636, 0.4032, 0.3946, 0.3495, 0.3946, 0.3495, 0.3636, 0.4032, 0.3946, 0.3495, 0.3636, 0.3149, 0.3326, 0.3495, 0.3326, 0.3495, 0.3636, 0.3149, 0.2727, 0.3149, 0.3921, 0.326, 0.4073, 0.326, 0.4545, 0.3149, 0.3636, 0.3149, 0.4073, 0.326, 0.3973, 0.3317, 0.3946, 0.3495, 0.4545, 0.3149, 0.3973, 0.3317, 0.3921, 0.326, 0.3636, 0.3149, 0.3946, 0.3495, 0.3921, 0.326, 0.3973, 0.3317, 0.3973, 0.3317, 0.3921, 0.326, 0.3973, 0.3317, 0.4073, 0.326, 0.4073, 0.326, 0.3973, 0.3317, 0.4073, 0.326, 0.3921, 0.326, 0.3921, 0.326, 0.4073, 0.326, 0.3921, 0.326, 0.3973, 0.3317, 0.3973, 0.3317, 0.3921, 0.326, 0.3973, 0.3317, 0.4073, 0.326, 0.4073, 0.326, 0.3973, 0.3317, 0.4073, 0.326, 0.3921, 0.326, 0.3921, 0.326, 0.4073, 0.326, 0.3921, 0.326, 0.3973, 0.3317, 0.3973, 0.3317, 0.3921, 0.326, 0.3973, 0.3317, 0.4073, 0.326, 0.4073, 0.326, 0.3973, 0.3317, 0.4073, 0.326, 0.3921, 0.326, 0.3921, 0.326, 0.4073, 0.326, 0.3921, 0.326, 0.3973, 0.3317, 0.3973, 0.3317, 0.3921, 0.326, 0.3973, 0.3317, 0.4073, 0.326, 0.4073, 0.326, 0.3973, 0.3317, 0.4073, 0.326, 0.3921, 0.326, 0.3921, 0.326, 0.4073, 0.326, 0.3921, 0.326, 0.3973, 0.3317, 0.3973, 0.3317, 0.3921, 0.326, 0.3973, 0.3317, 0.4073, 0.326, 0.4073, 0.326, 0.3973, 0.3317, 0.4073, 0.326, 0.3921, 0.326, 0.3921, 0.326, 0.4073, 0.326, 0.3921, 0.326, 0.3973, 0.3317, 0.3973, 0.3317, 0.3921, 0.326, 0.3973, 0.3317, 0.4073, 0.326, 0.4073, 0.326, 0.3973, 0.3317, 0.4073, 0.326, 0.3921, 0.326, 0.3921, 0.326, 0.4073, 0.326, 0.3921, 0.326, 0.3973, 0.3317, 0.3973, 0.3317, 0.3921, 0.326, 0.3973, 0.3317, 0.4073, 0.326, 0.4073, 0.326, 0.3973, 0.3317, 0.4073, 0.326, 0.3921, 0.326, 0.3921, 0.326, 0.4073, 0.326, 0.3921, 0.326, 0.3973, 0.3317, 0.3973, 0.3317, 0.3921, 0.326, 0.3973, 0.3317, 0.4073, 0.326, 0.4073, 0.326, 0.3973, 0.3317, 0.4073, 0.326, 0.3921, 0.326, 0.3921, 0.326, 0.4073, 0.326, 0.3921, 0.326, 0.3973, 0.3317, 0.3973, 0.3317, 0.3921, 0.326, 0.3973, 0.3317, 0.4073, 0.326, 0.4073, 0.326, 0.3973, 0.3317, 0.4073, 0.326, 0.3921, 0.326, 0.3921, 0.326, 0.4073, 0.326, 0.3921, 0.326, 0.3973, 0.3317, 0.3973, 0.3317, 0.3921, 0.326, 0.3973, 0.3317, 0.4073, 0.326, 0.4073, 0.326, 0.3973, 0.3317, 0.4073, 0.326, 0.3921, 0.326, 0.3921, 0.326, 0.4073, 0.326, 0.4073, 0.326, 0.3921, 0.326, 0.3973, 0.3317, 0.3973, 0.3317, 0.4073, 0.326, 0.4073, 0.326, 0.3973, 0.3317, 0.4073, 0.326, 0.3921, 0.326, 0.3921, 0.326, 0.4073, 0.326, 0.09091, 0.0, 0.1818, 0.1575, 0.0, 0.1575, 0.2727, 0.0, 0.3636, 0.1575, 0.1818, 0.1575, 0.1818, 0.1575, 0.09091, 0.3149, 0.0, 0.1575, 0.3636, 0.1575, 0.2727, 0.3149, 0.1818, 0.1575, 0.1818, 0.1575, 0.2727, 0.3149, 0.09091, 0.3149, 0.365, 0.2403, 0.3834, 0.2723, 0.3465, 0.2723, 0.2727, 0.3149, 0.1818, 0.4724, 0.09091, 0.3149, 0.3326, 0.3495, 0.3326, 0.3495, 0.3636, 0.4032, 0.3636, 0.4032, 0.3326, 0.2803, 0.2727, 0.3149, 0.3636, 0.1575, 0.3636, 0.2266, 0.3636, 0.2266, 0.3636, 0.1575, 0.4545, 0.3149, 0.3946, 0.2803, 0.3946, 0.2803, 0.4545, 0.3149, 0.3636, 0.3149, 0.2727, 0.3149, 0.3326, 0.2803, 0.3465, 0.2723, 0.3326, 0.2803, 0.3636, 0.2266, 0.365, 0.2403, 0.365, 0.2403, 0.3636, 0.2266, 0.3946, 0.2803, 0.3834, 0.2723, 0.3834, 0.2723, 0.3946, 0.2803, 0.3326, 0.2803, 0.3465, 0.2723, 0.3921, 0.326, 0.3921, 0.326, 0.3973, 0.3317, 0.3973, 0.3317, 0.3636, 0.4032, 0.3636, 0.4724, 0.2727, 0.3149, 0.3326, 0.3495, 0.3326, 0.3495, 0.3326, 0.3495, 0.3636, 0.4032, 0.3636, 0.4032, 0.3946, 0.3495, 0.3946, 0.3495, 0.3326, 0.3495, 0.3326, 0.3495, 0.3636, 0.4032, 0.3636, 0.4032, 0.3946, 0.3495, 0.3946, 0.3495, 0.3326, 0.3495, 0.3326, 0.3495, 0.3636, 0.4032, 0.3636, 0.4032, 0.3946, 0.3495, 0.3946, 0.3495, 0.3326, 0.3495, 0.3326, 0.3495, 0.3636, 0.4032, 0.3636, 0.4032, 0.3946, 0.3495, 0.3946, 0.3495, 0.3946, 0.3495, 0.3636, 0.4032, 0.3326, 0.3495, 0.3946, 0.3495, 0.3946, 0.3495, 0.3326, 0.3495, 0.3326, 0.3495, 0.3636, 0.4032, 0.3636, 0.4032, 0.3946, 0.3495, 0.3946, 0.3495, 0.3946, 0.3495, 0.3326, 0.3495, 0.3636, 0.3149, 0.3326, 0.3495, 0.2727, 0.3149, 0.3636, 0.3149, 0.3921, 0.326, 0.3636, 0.3149, 0.4545, 0.3149, 0.4073, 0.326, 0.4073, 0.326, 0.4545, 0.3149, 0.3946, 0.3495, 0.3973, 0.3317, 0.3973, 0.3317, 0.3946, 0.3495, 0.3636, 0.3149, 0.3921, 0.326, 0.3921, 0.326, 0.3921, 0.326, 0.3973, 0.3317, 0.3973, 0.3317, 0.3973, 0.3317, 0.3973, 0.3317, 0.4073, 0.326, 0.4073, 0.326, 0.4073, 0.326, 0.4073, 0.326, 0.3921, 0.326, 0.3921, 0.326, 0.3921, 0.326, 0.3921, 0.326, 0.3973, 0.3317, 0.3973, 0.3317, 0.3973, 0.3317, 0.3973, 0.3317, 0.4073, 0.326, 0.4073, 0.326, 0.4073, 0.326, 0.4073, 0.326, 0.3921, 0.326, 0.3921, 0.326, 0.3921, 0.326, 0.3921, 0.326, 0.3973, 0.3317, 0.3973, 0.3317, 0.3973, 0.3317, 0.3973, 0.3317, 0.4073, 0.326, 0.4073, 0.326, 0.4073, 0.326, 0.4073, 0.326, 0.3921, 0.326, 0.3921, 0.326, 0.3921, 0.326, 0.3921, 0.326, 0.3973, 0.3317, 0.3973, 0.3317, 0.3973, 0.3317, 0.3973, 0.3317, 0.4073, 0.326, 0.4073, 0.326, 0.4073, 0.326, 0.4073, 0.326, 0.3921, 0.326, 0.3921, 0.326, 0.3921, 0.326, 0.3921, 0.326, 0.3973, 0.3317, 0.3973, 0.3317, 0.3973, 0.3317, 0.3973, 0.3317, 0.4073, 0.326, 0.4073, 0.326, 0.4073, 0.326, 0.4073, 0.326, 0.3921, 0.326, 0.3921, 0.326, 0.3921, 0.326, 0.3921, 0.326, 0.3973, 0.3317, 0.3973, 0.3317, 0.3973, 0.3317, 0.3973, 0.3317, 0.4073, 0.326, 0.4073, 0.326, 0.4073, 0.326, 0.4073, 0.326, 0.3921, 0.326, 0.3921, 0.326, 0.3921, 0.326, 0.3921, 0.326, 0.3973, 0.3317, 0.3973, 0.3317, 0.3973, 0.3317, 0.3973, 0.3317, 0.4073, 0.326, 0.4073, 0.326, 0.4073, 0.326, 0.4073, 0.326, 0.3921, 0.326, 0.3921, 0.326, 0.3921, 0.326, 0.3921, 0.326, 0.3973, 0.3317, 0.3973, 0.3317, 0.3973, 0.3317, 0.3973, 0.3317, 0.4073, 0.326, 0.4073, 0.326, 0.4073, 0.326, 0.4073, 0.326, 0.3921, 0.326, 0.3921, 0.326, 0.3921, 0.326, 0.3921, 0.326, 0.3973, 0.3317, 0.3973, 0.3317, 0.3973, 0.3317, 0.3973, 0.3317, 0.4073, 0.326, 0.4073, 0.326, 0.4073, 0.326, 0.4073, 0.326, 0.3921, 0.326, 0.3921, 0.326, 0.3921, 0.326, 0.3921, 0.326, 0.3973, 0.3317, 0.3973, 0.3317, 0.3973, 0.3317, 0.3973, 0.3317, 0.4073, 0.326, 0.4073, 0.326, 0.4073, 0.326, 0.4073, 0.326, 0.3921, 0.326, 0.3921, 0.326, 0.4073, 0.326, 0.3973, 0.3317, 0.3921, 0.326, 0.3973, 0.3317, 0.3973, 0.3317, 0.4073, 0.326, 0.4073, 0.326, 0.4073, 0.326, 0.4073, 0.326, 0.3921, 0.326, 0.3921, 0.326, 0.7273, 0.1575, 0.6926, 0.09734, 0.5802, 0.09734, 0.5455, 0.1575, 0.8744, 0.09734, 0.762, 0.09734, 0.7273, 0.1575, 0.9091, 0.1575, 0.7273, 0.1575, 0.5455, 0.1575, 0.6364, 0.3149, 0.7273, 0.1575, 0.6364, 0.3149, 0.8009, 0.3149, 0.8095, 0.2999, 0.8095, 0.3299, 0.8009, 0.3149, 0.6364, 0.3149, 0.7273, 0.4724, 0.5455, 0.1575, 0.4545, 0.3149, 0.6364, 0.3149, 0.5455, 0.1575, 0.4545, 0.3149, 0.5455, 0.1575, 0.6364, 0.3149, 0.4545, 0.3149, 0.5455, 0.4724, 0.3636, 0.1575, 0.3636, 0.1575, 0.3182, 0.07873, 0.3182, 0.07873, 0.4545, 0.3149, 0.3636, 0.1575, 0.3636, 0.1575, 0.9091, 0.1575, 0.7273, 0.1575, 0.8095, 0.2999, 0.8268, 0.2999, 0.8009, 0.3149, 0.8095, 0.3299, 0.8095, 0.3299, 0.8009, 0.3149, 0.6626, 0.255, 0.6626, 0.255, 0.8095, 0.3299, 0.7273, 0.4724, 0.8095, 0.3299, 0.8095, 0.3299, 0.6626, 0.255, 0.6626, 0.255, 0.8095, 0.3299, 0.8268, 0.2999, 0.8095, 0.2999, 0.8095, 0.2999, 0.8268, 0.2999, 0.8095, 0.3299, 0.6626, 0.255, 0.6626, 0.255, 0.8095, 0.3299, 0.8095, 0.2999, 0.8009, 0.3149, 0.8009, 0.3149, 0.8095, 0.2999, 0.6626, 0.255, 0.8268, 0.2999, 0.8268, 0.2999, 0.6626, 0.255, 0.8009, 0.3149, 0.8095, 0.3299, 0.8095, 0.3299, 0.8009, 0.3149, 0.8095, 0.2999, 0.8009, 0.3149, 0.8009, 0.3149, 0.8095, 0.2999, 0.6626, 0.255, 0.8268, 0.2999, 0.8268, 0.2999, 0.6626, 0.255, 0.8009, 0.3149, 0.8095, 0.3299, 0.8095, 0.3299, 0.8009, 0.3149, 0.8268, 0.2999, 0.8095, 0.2999, 0.8095, 0.2999, 0.8268, 0.2999, 0.8095, 0.3299, 0.6626, 0.255, 0.6626, 0.255, 0.8095, 0.3299, 0.8268, 0.2999, 0.8095, 0.2999, 0.8095, 0.2999, 0.8268, 0.2999, 0.8095, 0.3299, 0.6626, 0.255, 0.6626, 0.255, 0.8095, 0.3299, 0.8095, 0.2999, 0.8009, 0.3149, 0.8009, 0.3149, 0.8095, 0.2999, 0.6626, 0.255, 0.8268, 0.2999, 0.8268, 0.2999, 0.6626, 0.255, 0.6626, 0.255, 0.8268, 0.2999, 0.6626, 0.255, 0.8095, 0.2999, 0.8009, 0.3149, 0.8009, 0.3149, 0.8095, 0.2999, 0.6626, 0.255, 0.8268, 0.2999, 0.8268, 0.2999, 0.6626, 0.255, 0.8009, 0.3149, 0.8095, 0.3299, 0.8095, 0.3299, 0.8009, 0.3149, 0.8268, 0.2999, 0.8095, 0.2999, 0.8095, 0.2999, 0.8268, 0.2999, 0.8095, 0.2999, 0.8095, 0.2999, 0.8268, 0.2999, 0.8009, 0.3149, 0.8095, 0.3299, 0.8009, 0.3149, 0.8268, 0.2999, 0.8095, 0.2999, 0.8268, 0.2999, 0.8095, 0.3299, 0.6626, 0.255, 0.8095, 0.3299, 0.8095, 0.2999, 0.8009, 0.3149, 0.8095, 0.2999, 0.6626, 0.255, 0.6626, 0.255, 0.8095, 0.3299, 0.8009, 0.3149, 0.8009, 0.3149, 0.8095, 0.2999, 0.8268, 0.2999, 0.8268, 0.2999, 0.6626, 0.255, 0.8095, 0.3299, 0.8095, 0.3299, 0.8009, 0.3149, 0.8095, 0.3299, 0.8095, 0.3299, 0.8009, 0.3149, 0.8009, 0.3149, 0.8009, 0.3149, 0.8095, 0.3299, 0.8009, 0.3149, 0.8095, 0.2999, 0.8095, 0.2999, 0.8268, 0.2999, 0.8268, 0.2999, 0.6626, 0.255, 0.6626, 0.255, 0.8095, 0.3299, 0.8095, 0.3299, 0.8009, 0.3149, 0.8009, 0.3149, 0.8095, 0.2999, 0.8095, 0.2999, 0.8268, 0.2999, 0.8268, 0.2999, 0.6626, 0.255, 0.6626, 0.255, 0.8268, 0.2999, 0.8268, 0.2999, 0.6626, 0.255, 0.8268, 0.2999, 0.8095, 0.2999, 0.8268, 0.2999, 0.8095, 0.3299, 0.6626, 0.255, 0.8095, 0.3299, 0.8095, 0.2999, 0.8009, 0.3149, 0.8095, 0.2999, 0.6626, 0.255, 0.8268, 0.2999, 0.6626, 0.255, 0.8009, 0.3149, 0.8095, 0.3299, 0.8095, 0.3299, 0.8009, 0.3149, 0.8009, 0.3149, 0.8009, 0.3149, 0.8095, 0.2999, 0.8095, 0.3299, 0.8095, 0.3299, 0.8009, 0.3149, 0.6626, 0.255, 0.6626, 0.255, 0.8095, 0.3299, 0.8095, 0.2999, 0.8095, 0.2999, 0.8268, 0.2999, 0.8095, 0.3299, 0.6626, 0.255, 0.8095, 0.3299, 0.6626, 0.255, 0.8268, 0.2999, 0.8268, 0.2999, 0.6626, 0.255, 0.8095, 0.3299, 0.6626, 0.255, 0.6626, 0.255, 0.8095, 0.3299, 0.8095, 0.2999, 0.8009, 0.3149, 0.8009, 0.3149, 0.8095, 0.2999, 0.8268, 0.2999, 0.8095, 0.2999, 0.8095, 0.2999, 0.8268, 0.2999, 0.8095, 0.2999, 0.8095, 0.2999, 0.8268, 0.2999, 0.8095, 0.2999, 0.8009, 0.3149, 0.8095, 0.2999, 0.8268, 0.2999, 0.8095, 0.2999, 0.8268, 0.2999, 0.8009, 0.3149, 0.8095, 0.3299, 0.8009, 0.3149, 0.6626, 0.255, 0.8268, 0.2999, 0.6626, 0.255, 0.6626, 0.255, 0.8268, 0.2999, 0.8268, 0.2999, 0.6626, 0.255, 0.8095, 0.3299, 0.8095, 0.3299, 0.8009, 0.3149, 0.8268, 0.2999, 0.8268, 0.2999, 0.6626, 0.255, 0.6626, 0.255, 0.6626, 0.255, 0.8095, 0.3299, 0.8009, 0.3149, 0.8009, 0.3149, 0.8095, 0.2999, 0.8095, 0.2999, 0.8009, 0.3149, 0.8095, 0.2999, 0.8095, 0.3299, 0.6626, 0.255, 0.6626, 0.255, 0.8095, 0.3299, 0.8095, 0.2999, 0.8009, 0.3149, 0.8009, 0.3149, 0.8095, 0.2999, 0.8268, 0.2999, 0.8095, 0.2999, 0.8095, 0.2999, 0.8268, 0.2999, 0.8009, 0.3149, 0.8095, 0.3299, 0.8095, 0.3299, 0.8009, 0.3149, 0.8095, 0.2999, 0.8095, 0.2999, 0.8268, 0.2999, 0.8268, 0.2999, 0.8095, 0.2999, 0.8268, 0.2999, 0.6626, 0.255, 0.8268, 0.2999, 0.6626, 0.255, 0.8009, 0.3149, 0.8095, 0.3299, 0.8009, 0.3149, 0.8095, 0.3299, 0.6626, 0.255, 0.8095, 0.3299, 0.6626, 0.255, 0.8268, 0.2999, 0.8268, 0.2999, 0.6626, 0.255, 0.8268, 0.2999, 0.8268, 0.2999, 0.6626, 0.255, 0.8095, 0.3299, 0.8095, 0.3299, 0.8009, 0.3149, 0.6626, 0.255, 0.6626, 0.255, 0.8095, 0.3299, 0.8009, 0.3149, 0.8009, 0.3149, 0.8095, 0.2999, 0.8268, 0.2999, 0.8095, 0.2999, 0.8009, 0.3149, 0.8095, 0.3299, 0.6626, 0.255, 0.8095, 0.3299, 0.6626, 0.255, 0.6626, 0.255, 0.8095, 0.3299, 0.8095, 0.2999, 0.8009, 0.3149, 0.8009, 0.3149, 0.8095, 0.2999, 0.8268, 0.2999, 0.8095, 0.2999, 0.8095, 0.2999, 0.8268, 0.2999, 0.8009, 0.3149, 0.8095, 0.3299, 0.8095, 0.3299, 0.8009, 0.3149, 0.7273, 0.1575, 0.5455, 0.1575, 0.5802, 0.09734, 0.6926, 0.09734, 0.8744, 0.09734, 0.9091, 0.1575, 0.7273, 0.1575, 0.762, 0.09734, 0.7273, 0.1575, 0.6364, 0.3149, 0.5455, 0.1575, 0.7273, 0.1575, 0.8095, 0.2999, 0.8009, 0.3149, 0.6364, 0.3149, 0.8095, 0.3299, 0.7273, 0.4724, 0.6364, 0.3149, 0.8009, 0.3149, 0.5455, 0.1575, 0.6364, 0.3149, 0.4545, 0.3149, 0.6364, 0.3149, 0.5455, 0.4724, 0.4545, 0.3149, 0.9091, 0.1575, 0.8268, 0.2999, 0.8095, 0.2999, 0.7273, 0.1575, 0.8009, 0.3149, 0.8009, 0.3149, 0.8095, 0.3299, 0.8095, 0.3299, 0.8095, 0.3299, 0.8095, 0.3299, 0.6626, 0.255, 0.6626, 0.255, 0.8268, 0.2999, 0.8268, 0.2999, 0.8095, 0.2999, 0.8095, 0.2999, 0.8095, 0.3299, 0.8095, 0.3299, 0.6626, 0.255, 0.6626, 0.255, 0.8095, 0.2999, 0.8095, 0.2999, 0.8009, 0.3149, 0.8009, 0.3149, 0.6626, 0.255, 0.6626, 0.255, 0.8268, 0.2999, 0.8268, 0.2999, 0.8009, 0.3149, 0.8009, 0.3149, 0.8095, 0.3299, 0.8095, 0.3299, 0.8095, 0.2999, 0.8095, 0.2999, 0.8009, 0.3149, 0.8009, 0.3149, 0.6626, 0.255, 0.6626, 0.255, 0.8268, 0.2999, 0.8268, 0.2999, 0.8009, 0.3149, 0.8009, 0.3149, 0.8095, 0.3299, 0.8095, 0.3299, 0.8268, 0.2999, 0.8268, 0.2999, 0.8095, 0.2999, 0.8095, 0.2999, 0.8095, 0.3299, 0.8095, 0.3299, 0.6626, 0.255, 0.6626, 0.255, 0.8268, 0.2999, 0.8268, 0.2999, 0.8095, 0.2999, 0.8095, 0.2999, 0.8095, 0.3299, 0.8095, 0.3299, 0.6626, 0.255, 0.6626, 0.255, 0.8095, 0.2999, 0.8095, 0.2999, 0.8009, 0.3149, 0.8009, 0.3149, 0.6626, 0.255, 0.6626, 0.255, 0.8268, 0.2999, 0.8268, 0.2999, 0.6626, 0.255, 0.6626, 0.255, 0.8268, 0.2999, 0.8095, 0.2999, 0.8095, 0.2999, 0.8009, 0.3149, 0.8009, 0.3149, 0.6626, 0.255, 0.6626, 0.255, 0.8268, 0.2999, 0.8268, 0.2999, 0.8009, 0.3149, 0.8009, 0.3149, 0.8095, 0.3299, 0.8095, 0.3299, 0.8268, 0.2999, 0.8268, 0.2999, 0.8095, 0.2999, 0.8095, 0.2999, 0.8095, 0.2999, 0.8268, 0.2999, 0.8095, 0.2999, 0.8009, 0.3149, 0.8009, 0.3149, 0.8095, 0.3299, 0.8268, 0.2999, 0.8268, 0.2999, 0.8095, 0.2999, 0.8095, 0.3299, 0.8095, 0.3299, 0.6626, 0.255, 0.8095, 0.2999, 0.8095, 0.2999, 0.8009, 0.3149, 0.6626, 0.255, 0.8095, 0.3299, 0.6626, 0.255, 0.8009, 0.3149, 0.8095, 0.2999, 0.8009, 0.3149, 0.8268, 0.2999, 0.6626, 0.255, 0.8268, 0.2999, 0.8095, 0.3299, 0.8009, 0.3149, 0.8095, 0.3299, 0.8095, 0.3299, 0.8009, 0.3149, 0.8009, 0.3149, 0.8095, 0.3299, 0.8009, 0.3149, 0.8009, 0.3149, 0.8095, 0.3299, 0.8095, 0.2999, 0.8268, 0.2999, 0.8268, 0.2999, 0.8095, 0.2999, 0.6626, 0.255, 0.8095, 0.3299, 0.8095, 0.3299, 0.6626, 0.255, 0.8009, 0.3149, 0.8095, 0.2999, 0.8095, 0.2999, 0.8009, 0.3149, 0.8268, 0.2999, 0.6626, 0.255, 0.6626, 0.255, 0.8268, 0.2999, 0.8268, 0.2999, 0.6626, 0.255, 0.8268, 0.2999, 0.8268, 0.2999, 0.8268, 0.2999, 0.8095, 0.2999, 0.8095, 0.3299, 0.8095, 0.3299, 0.6626, 0.255, 0.8095, 0.2999, 0.8095, 0.2999, 0.8009, 0.3149, 0.6626, 0.255, 0.6626, 0.255, 0.8268, 0.2999, 0.8009, 0.3149, 0.8009, 0.3149, 0.8095, 0.3299, 0.8095, 0.3299, 0.8009, 0.3149, 0.8095, 0.2999, 0.8009, 0.3149, 0.8095, 0.3299, 0.8009, 0.3149, 0.8095, 0.3299, 0.6626, 0.255, 0.8095, 0.3299, 0.6626, 0.255, 0.8095, 0.2999, 0.8268, 0.2999, 0.8095, 0.2999, 0.8095, 0.3299, 0.8095, 0.3299, 0.6626, 0.255, 0.6626, 0.255, 0.6626, 0.255, 0.8268, 0.2999, 0.8268, 0.2999, 0.8095, 0.3299, 0.8095, 0.3299, 0.6626, 0.255, 0.6626, 0.255, 0.8095, 0.2999, 0.8095, 0.2999, 0.8009, 0.3149, 0.8009, 0.3149, 0.8268, 0.2999, 0.8268, 0.2999, 0.8095, 0.2999, 0.8095, 0.2999, 0.8095, 0.2999, 0.8268, 0.2999, 0.8095, 0.2999, 0.8095, 0.2999, 0.8095, 0.2999, 0.8009, 0.3149, 0.8268, 0.2999, 0.8268, 0.2999, 0.8095, 0.2999, 0.8009, 0.3149, 0.8009, 0.3149, 0.8095, 0.3299, 0.6626, 0.255, 0.6626, 0.255, 0.8268, 0.2999, 0.6626, 0.255, 0.6626, 0.255, 0.8268, 0.2999, 0.8268, 0.2999, 0.8095, 0.3299, 0.8009, 0.3149, 0.8095, 0.3299, 0.8268, 0.2999, 0.6626, 0.255, 0.8268, 0.2999, 0.6626, 0.255, 0.8095, 0.3299, 0.6626, 0.255, 0.8009, 0.3149, 0.8095, 0.2999, 0.8009, 0.3149, 0.8095, 0.2999, 0.8095, 0.2999, 0.8009, 0.3149, 0.8095, 0.3299, 0.8095, 0.3299, 0.6626, 0.255, 0.6626, 0.255, 0.8095, 0.2999, 0.8095, 0.2999, 0.8009, 0.3149, 0.8009, 0.3149, 0.8268, 0.2999, 0.8268, 0.2999, 0.8095, 0.2999, 0.8095, 0.2999, 0.8009, 0.3149, 0.8009, 0.3149, 0.8095, 0.3299, 0.8095, 0.3299, 0.8095, 0.2999, 0.8268, 0.2999, 0.8095, 0.2999, 0.8268, 0.2999, 0.8268, 0.2999, 0.8095, 0.2999, 0.6626, 0.255, 0.6626, 0.255, 0.8268, 0.2999, 0.8009, 0.3149, 0.8009, 0.3149, 0.8095, 0.3299, 0.8095, 0.3299, 0.8095, 0.3299, 0.6626, 0.255, 0.6626, 0.255, 0.6626, 0.255, 0.8268, 0.2999, 0.8268, 0.2999, 0.8268, 0.2999, 0.6626, 0.255, 0.8268, 0.2999, 0.8095, 0.3299, 0.8009, 0.3149, 0.8095, 0.3299, 0.6626, 0.255, 0.8095, 0.3299, 0.6626, 0.255, 0.8009, 0.3149, 0.8095, 0.2999, 0.8009, 0.3149, 0.8268, 0.2999, 0.6626, 0.255, 0.8095, 0.3299, 0.8009, 0.3149, 0.8095, 0.2999, 0.8095, 0.3299, 0.8095, 0.3299, 0.6626, 0.255, 0.6626, 0.255, 0.8095, 0.2999, 0.8095, 0.2999, 0.8009, 0.3149, 0.8009, 0.3149, 0.8268, 0.2999, 0.8268, 0.2999, 0.8095, 0.2999, 0.8095, 0.2999, 0.8009, 0.3149, 0.8009, 0.3149, 0.8095, 0.3299, 0.8095, 0.3299, 0.04545, 0.07873, 0.0, 0.1575, 0.1818, 0.1575, 0.1364, 0.07873, 0.2273, 0.07873, 0.1818, 0.1575, 0.3636, 0.1575, 0.3182, 0.07873, 0.7675, 0.4026, 0.0, 0.0, 0.6314, 0.243, 0.6314, 0.243, 0.3636, 0.1575, 0.1818, 0.1575, 0.2727, 0.3149, 0.3636, 0.1575, 0.2727, 0.3149, 0.4545, 0.3149, 0.2727, 0.3149, 0.1117, 0.3149, 0.1013, 0.3329, 0.1256, 0.375, 0.238, 0.375, 0.1818, 0.1575, 0.0, 0.1575, 0.08053, 0.297, 0.1013, 0.297, 0.4545, 0.3149, 0.2727, 0.3149, 0.3074, 0.375, 0.4198, 0.375, 0.5455, 0.1575, 0.4545, 0.3149, 0.5455, 0.1575, 0.1013, 0.3329, 0.1117, 0.3149, 0.1117, 0.3149, 0.1013, 0.3329, 0.1818, 0.1575, 0.1013, 0.297, 0.1117, 0.3149, 0.2727, 0.3149, 0.1013, 0.3329, 0.1117, 0.3149, 0.1117, 0.3149, 0.1013, 0.3329, 0.08053, 0.297, 0.07016, 0.243, 0.07016, 0.243, 0.08053, 0.297, 0.1117, 0.3149, 0.1013, 0.297, 0.1013, 0.297, 0.1117, 0.3149, 0.07016, 0.243, 0.1013, 0.3329, 0.1013, 0.3329, 0.07016, 0.243, 0.1013, 0.297, 0.08053, 0.297, 0.08053, 0.297, 0.1013, 0.297, 0.07016, 0.243, 0.1013, 0.3329, 0.07016, 0.243, 0.08053, 0.297, 0.07016, 0.243, 0.07016, 0.243, 0.08053, 0.297, 0.1117, 0.3149, 0.1013, 0.297, 0.1013, 0.297, 0.1117, 0.3149, 0.07016, 0.243, 0.1013, 0.3329, 0.1013, 0.3329, 0.07016, 0.243, 0.1013, 0.297, 0.08053, 0.297, 0.08053, 0.297, 0.1013, 0.297, 0.1117, 0.3149, 0.1117, 0.3149, 0.1013, 0.3329, 0.1013, 0.297, 0.08053, 0.297, 0.1013, 0.297, 0.1013, 0.3329, 0.1117, 0.3149, 0.1013, 0.3329, 0.08053, 0.297, 0.07016, 0.243, 0.08053, 0.297, 0.1117, 0.3149, 0.1013, 0.297, 0.1117, 0.3149, 0.07016, 0.243, 0.07016, 0.243, 0.08053, 0.297, 0.1013, 0.297, 0.1013, 0.297, 0.1117, 0.3149, 0.1013, 0.3329, 0.1013, 0.3329, 0.07016, 0.243, 0.08053, 0.297, 0.08053, 0.297, 0.1013, 0.297, 0.08053, 0.297, 0.07016, 0.243, 0.08053, 0.297, 0.1013, 0.297, 0.1013, 0.297, 0.1117, 0.3149, 0.1117, 0.3149, 0.1013, 0.297, 0.1117, 0.3149, 0.07016, 0.243, 0.1013, 0.3329, 0.07016, 0.243, 0.1013, 0.297, 0.08053, 0.297, 0.1013, 0.297, 0.1013, 0.3329, 0.1117, 0.3149, 0.1013, 0.3329, 0.08053, 0.297, 0.07016, 0.243, 0.07016, 0.243, 0.08053, 0.297, 0.1117, 0.3149, 0.1117, 0.3149, 0.1013, 0.3329, 0.07016, 0.243, 0.07016, 0.243, 0.08053, 0.297, 0.08053, 0.297, 0.08053, 0.297, 0.1013, 0.297, 0.1013, 0.3329, 0.1013, 0.3329, 0.07016, 0.243, 0.08053, 0.297, 0.08053, 0.297, 0.1013, 0.297, 0.1013, 0.297, 0.1013, 0.297, 0.1117, 0.3149, 0.1117, 0.3149, 0.1013, 0.297, 0.1117, 0.3149, 0.1013, 0.297, 0.1013, 0.297, 0.1117, 0.3149, 0.07016, 0.243, 0.07016, 0.243, 0.08053, 0.297, 0.08053, 0.297, 0.1117, 0.3149, 0.1117, 0.3149, 0.1013, 0.3329, 0.1013, 0.3329, 0.08053, 0.297, 0.07016, 0.243, 0.08053, 0.297, 0.1013, 0.3329, 0.1013, 0.3329, 0.07016, 0.243, 0.07016, 0.243, 0.1013, 0.297, 0.08053, 0.297, 0.08053, 0.297, 0.1013, 0.297, 0.07016, 0.243, 0.1013, 0.3329, 0.1013, 0.3329, 0.07016, 0.243, 0.1013, 0.3329, 0.1117, 0.3149, 0.1117, 0.3149, 0.1013, 0.3329, 0.07016, 0.243, 0.07016, 0.243, 0.08053, 0.297, 0.1117, 0.3149, 0.1013, 0.297, 0.1117, 0.3149, 0.07016, 0.243, 0.1013, 0.3329, 0.07016, 0.243, 0.1013, 0.297, 0.08053, 0.297, 0.1013, 0.297, 0.1013, 0.3329, 0.1117, 0.3149, 0.1013, 0.3329, 0.08053, 0.297, 0.08053, 0.297, 0.1013, 0.297, 0.1013, 0.3329, 0.1013, 0.3329, 0.07016, 0.243, 0.1013, 0.297, 0.1013, 0.297, 0.1117, 0.3149, 0.1117, 0.3149, 0.1117, 0.3149, 0.1013, 0.3329, 0.08053, 0.297, 0.08053, 0.297, 0.1013, 0.297, 0.1013, 0.297, 0.1013, 0.3329, 0.07016, 0.243, 0.07016, 0.243, 0.1013, 0.3329, 0.1013, 0.297, 0.08053, 0.297, 0.1013, 0.297, 0.1013, 0.3329, 0.1117, 0.3149, 0.1117, 0.3149, 0.1013, 0.3329, 0.1013, 0.297, 0.1117, 0.3149, 0.1117, 0.3149, 0.1013, 0.297, 0.07016, 0.243, 0.08053, 0.297, 0.08053, 0.297, 0.07016, 0.243, 0.1117, 0.3149, 0.1117, 0.3149, 0.1013, 0.3329, 0.07016, 0.243, 0.1013, 0.3329, 0.07016, 0.243, 0.1013, 0.3329, 0.1117, 0.3149, 0.1013, 0.3329, 0.08053, 0.297, 0.07016, 0.243, 0.08053, 0.297, 0.1117, 0.3149, 0.1013, 0.297, 0.1117, 0.3149, 0.07016, 0.243, 0.07016, 0.243, 0.08053, 0.297, 0.08053, 0.297, 0.07016, 0.243, 0.07016, 0.243, 0.08053, 0.297, 0.1013, 0.297, 0.1013, 0.297, 0.1117, 0.3149, 0.08053, 0.297, 0.08053, 0.297, 0.1013, 0.297, 0.1013, 0.3329, 0.1013, 0.3329, 0.07016, 0.243, 0.1117, 0.3149, 0.1117, 0.3149, 0.1013, 0.3329, 0.1013, 0.3329, 0.1013, 0.297, 0.1013, 0.297, 0.1117, 0.3149, 0.1117, 0.3149, 0.1013, 0.3329, 0.1013, 0.3329, 0.07016, 0.243, 0.07016, 0.243, 0.08053, 0.297, 0.08053, 0.297, 0.1013, 0.297, 0.1013, 0.297, 0.08053, 0.297, 0.07016, 0.243, 0.1013, 0.3329, 0.1117, 0.3149, 0.1013, 0.297, 0.1013, 0.297, 0.08053, 0.297, 0.08053, 0.297, 0.1013, 0.297, 0.07016, 0.243, 0.1013, 0.3329, 0.1013, 0.3329, 0.07016, 0.243, 0.1117, 0.3149, 0.1013, 0.297, 0.1013, 0.297, 0.1117, 0.3149, 0.08053, 0.297, 0.07016, 0.243, 0.07016, 0.243, 0.08053, 0.297, 0.1013, 0.3329, 0.1117, 0.3149, 0.1117, 0.3149, 0.1013, 0.3329, 0.1364, 0.07873, 0.1818, 0.1575, 0.0, 0.1575, 0.04545, 0.07873, 0.3182, 0.07873, 0.3636, 0.1575, 0.1818, 0.1575, 0.2273, 0.07873, 0.3636, 0.1575, 0.2727, 0.3149, 0.1818, 0.1575, 0.3636, 0.1575, 0.4545, 0.3149, 0.2727, 0.3149, 0.2727, 0.3149, 0.238, 0.375, 0.1256, 0.375, 0.1013, 0.3329, 0.1117, 0.3149, 0.1818, 0.1575, 0.1013, 0.297, 0.08053, 0.297, 0.0, 0.1575, 0.4545, 0.3149, 0.4198, 0.375, 0.3074, 0.375, 0.2727, 0.3149, 0.1013, 0.3329, 0.1013, 0.3329, 0.1117, 0.3149, 0.1117, 0.3149, 0.1818, 0.1575, 0.2727, 0.3149, 0.1117, 0.3149, 0.1013, 0.297, 0.1013, 0.3329, 0.1013, 0.3329, 0.1117, 0.3149, 0.1117, 0.3149, 0.08053, 0.297, 0.08053, 0.297, 0.07016, 0.243, 0.07016, 0.243, 0.1117, 0.3149, 0.1117, 0.3149, 0.1013, 0.297, 0.1013, 0.297, 0.07016, 0.243, 0.07016, 0.243, 0.1013, 0.3329, 0.1013, 0.3329, 0.1013, 0.297, 0.1013, 0.297, 0.08053, 0.297, 0.08053, 0.297, 0.07016, 0.243, 0.07016, 0.243, 0.1013, 0.3329, 0.08053, 0.297, 0.08053, 0.297, 0.07016, 0.243, 0.07016, 0.243, 0.1117, 0.3149, 0.1117, 0.3149, 0.1013, 0.297, 0.1013, 0.297, 0.07016, 0.243, 0.07016, 0.243, 0.1013, 0.3329, 0.1013, 0.3329, 0.1013, 0.297, 0.1013, 0.297, 0.08053, 0.297, 0.08053, 0.297, 0.1117, 0.3149, 0.1013, 0.3329, 0.1117, 0.3149, 0.1013, 0.297, 0.1013, 0.297, 0.08053, 0.297, 0.1013, 0.3329, 0.1013, 0.3329, 0.1117, 0.3149, 0.08053, 0.297, 0.08053, 0.297, 0.07016, 0.243, 0.1117, 0.3149, 0.1117, 0.3149, 0.1013, 0.297, 0.07016, 0.243, 0.08053, 0.297, 0.07016, 0.243, 0.1013, 0.297, 0.1117, 0.3149, 0.1013, 0.297, 0.1013, 0.3329, 0.07016, 0.243, 0.1013, 0.3329, 0.08053, 0.297, 0.1013, 0.297, 0.08053, 0.297, 0.08053, 0.297, 0.08053, 0.297, 0.07016, 0.243, 0.1013, 0.297, 0.1117, 0.3149, 0.1013, 0.297, 0.1117, 0.3149, 0.1117, 0.3149, 0.1013, 0.297, 0.07016, 0.243, 0.07016, 0.243, 0.1013, 0.3329, 0.1013, 0.297, 0.1013, 0.297, 0.08053, 0.297, 0.1013, 0.3329, 0.1013, 0.3329, 0.1117, 0.3149, 0.08053, 0.297, 0.08053, 0.297, 0.07016, 0.243, 0.07016, 0.243, 0.1117, 0.3149, 0.1013, 0.3329, 0.1117, 0.3149, 0.07016, 0.243, 0.08053, 0.297, 0.07016, 0.243, 0.08053, 0.297, 0.1013, 0.297, 0.08053, 0.297, 0.1013, 0.3329, 0.07016, 0.243, 0.1013, 0.3329, 0.08053, 0.297, 0.1013, 0.297, 0.1013, 0.297, 0.08053, 0.297, 0.1013, 0.297, 0.1013, 0.297, 0.1117, 0.3149, 0.1117, 0.3149, 0.1117, 0.3149, 0.1117, 0.3149, 0.1013, 0.297, 0.1013, 0.297, 0.07016, 0.243, 0.08053, 0.297, 0.08053, 0.297, 0.07016, 0.243, 0.1117, 0.3149, 0.1013, 0.3329, 0.1013, 0.3329, 0.1117, 0.3149, 0.08053, 0.297, 0.08053, 0.297, 0.07016, 0.243, 0.1013, 0.3329, 0.07016, 0.243, 0.07016, 0.243, 0.1013, 0.3329, 0.1013, 0.297, 0.1013, 0.297, 0.08053, 0.297, 0.08053, 0.297, 0.07016, 0.243, 0.07016, 0.243, 0.1013, 0.3329, 0.1013, 0.3329, 0.1013, 0.3329, 0.1013, 0.3329, 0.1117, 0.3149, 0.1117, 0.3149, 0.07016, 0.243, 0.08053, 0.297, 0.07016, 0.243, 0.1117, 0.3149, 0.1117, 0.3149, 0.1013, 0.297, 0.07016, 0.243, 0.07016, 0.243, 0.1013, 0.3329, 0.1013, 0.297, 0.1013, 0.297, 0.08053, 0.297, 0.1013, 0.3329, 0.1013, 0.3329, 0.1117, 0.3149, 0.08053, 0.297, 0.1013, 0.297, 0.08053, 0.297, 0.1013, 0.3329, 0.07016, 0.243, 0.1013, 0.3329, 0.1013, 0.297, 0.1117, 0.3149, 0.1013, 0.297, 0.1117, 0.3149, 0.1013, 0.3329, 0.1117, 0.3149, 0.08053, 0.297, 0.1013, 0.297, 0.1013, 0.297, 0.08053, 0.297, 0.1013, 0.3329, 0.1013, 0.3329, 0.07016, 0.243, 0.07016, 0.243, 0.1013, 0.297, 0.1013, 0.297, 0.08053, 0.297, 0.1013, 0.3329, 0.1013, 0.3329, 0.1117, 0.3149, 0.1117, 0.3149, 0.1013, 0.297, 0.1013, 0.297, 0.1117, 0.3149, 0.1117, 0.3149, 0.07016, 0.243, 0.07016, 0.243, 0.08053, 0.297, 0.08053, 0.297, 0.1117, 0.3149, 0.1013, 0.3329, 0.1117, 0.3149, 0.07016, 0.243, 0.07016, 0.243, 0.1013, 0.3329, 0.1013, 0.3329, 0.1013, 0.3329, 0.1117, 0.3149, 0.08053, 0.297, 0.08053, 0.297, 0.07016, 0.243, 0.1117, 0.3149, 0.1117, 0.3149, 0.1013, 0.297, 0.07016, 0.243, 0.08053, 0.297, 0.08053, 0.297, 0.07016, 0.243, 0.07016, 0.243, 0.08053, 0.297, 0.07016, 0.243, 0.1013, 0.297, 0.1117, 0.3149, 0.1013, 0.297, 0.08053, 0.297, 0.1013, 0.297, 0.08053, 0.297, 0.1013, 0.3329, 0.07016, 0.243, 0.1013, 0.3329, 0.1117, 0.3149, 0.1013, 0.3329, 0.1013, 0.3329, 0.1117, 0.3149, 0.1013, 0.297, 0.1117, 0.3149, 0.1117, 0.3149, 0.1013, 0.297, 0.1013, 0.3329, 0.07016, 0.243, 0.07016, 0.243, 0.1013, 0.3329, 0.08053, 0.297, 0.1013, 0.297, 0.1013, 0.297, 0.08053, 0.297, 0.08053, 0.297, 0.1013, 0.297, 0.1117, 0.3149, 0.1013, 0.3329, 0.07016, 0.243, 0.1013, 0.297, 0.1013, 0.297, 0.08053, 0.297, 0.08053, 0.297, 0.07016, 0.243, 0.07016, 0.243, 0.1013, 0.3329, 0.1013, 0.3329, 0.1117, 0.3149, 0.1117, 0.3149, 0.1013, 0.297, 0.1013, 0.297, 0.08053, 0.297, 0.08053, 0.297, 0.07016, 0.243, 0.07016, 0.243, 0.1013, 0.3329, 0.1013, 0.3329, 0.1117, 0.3149, 0.1117, 0.3149, 0.8182, 0.0, 0.7273, 0.1575, 0.9091, 0.1575, 0.7273, 0.1575, 0.6364, 0.0, 0.5455, 0.1575, 0.7273, 0.1575, 0.5455, 0.1575, 0.6364, 0.3149, 0.7273, 0.1575, 0.6364, 0.3149, 0.7974, 0.3149, 0.8078, 0.297, 0.09091, 0.3149, 0.09091, 0.3149, 0.0, 0.1575, 0.5455, 0.1575, 0.4545, 0.3149, 0.6364, 0.3149, 0.5455, 0.1575, 0.5455, 0.1575, 0.5802, 0.09734, 0.5802, 0.09734, 0.9091, 0.1575, 0.7273, 0.1575, 0.8078, 0.297, 0.8286, 0.297, 0.8078, 0.3329, 0.6314, 0.243, 0.6314, 0.243, 0.8078, 0.3329, 0.1013, 0.3329, 0.1256, 0.375, 0.1256, 0.375, 0.1013, 0.3329, 0.07016, 0.243, 0.07016, 0.243, 0.7974, 0.3149, 0.8078, 0.3329, 0.8078, 0.3329, 0.7974, 0.3149, 0.8078, 0.297, 0.7974, 0.3149, 0.7974, 0.3149, 0.8078, 0.297, 0.6314, 0.243, 0.8286, 0.297, 0.8286, 0.297, 0.6314, 0.243, 0.7974, 0.3149, 0.8078, 0.3329, 0.8078, 0.3329, 0.7974, 0.3149, 0.8286, 0.297, 0.8078, 0.297, 0.8078, 0.297, 0.8286, 0.297, 0.8078, 0.3329, 0.6314, 0.243, 0.6314, 0.243, 0.8078, 0.3329, 0.8286, 0.297, 0.8078, 0.297, 0.8078, 0.297, 0.8286, 0.297, 0.8078, 0.3329, 0.6314, 0.243, 0.6314, 0.243, 0.8078, 0.3329, 0.8078, 0.297, 0.7974, 0.3149, 0.7974, 0.3149, 0.8078, 0.297, 0.6314, 0.243, 0.8286, 0.297, 0.8286, 0.297, 0.6314, 0.243, 0.7974, 0.3149, 0.8078, 0.3329, 0.8078, 0.3329, 0.7974, 0.3149, 0.8078, 0.297, 0.7974, 0.3149, 0.7974, 0.3149, 0.8078, 0.297, 0.6314, 0.243, 0.8286, 0.297, 0.8286, 0.297, 0.6314, 0.243, 0.7974, 0.3149, 0.8078, 0.3329, 0.8078, 0.3329, 0.7974, 0.3149, 0.8286, 0.297, 0.8078, 0.297, 0.8078, 0.297, 0.8286, 0.297, 0.8078, 0.3329, 0.6314, 0.243, 0.8078, 0.3329, 0.8286, 0.297, 0.8078, 0.297, 0.8078, 0.297, 0.8286, 0.297, 0.8078, 0.3329, 0.6314, 0.243, 0.6314, 0.243, 0.8078, 0.3329, 0.8078, 0.297, 0.7974, 0.3149, 0.7974, 0.3149, 0.8078, 0.297, 0.6314, 0.243, 0.8286, 0.297, 0.8286, 0.297, 0.6314, 0.243, 0.8078, 0.3329, 0.8078, 0.3329, 0.7974, 0.3149, 0.8078, 0.297, 0.7974, 0.3149, 0.8078, 0.297, 0.6314, 0.243, 0.8286, 0.297, 0.6314, 0.243, 0.7974, 0.3149, 0.8078, 0.3329, 0.7974, 0.3149, 0.8286, 0.297, 0.8078, 0.297, 0.8286, 0.297, 0.8078, 0.3329, 0.6314, 0.243, 0.6314, 0.243, 0.8078, 0.3329, 0.8078, 0.297, 0.8078, 0.297, 0.8286, 0.297, 0.6314, 0.243, 0.6314, 0.243, 0.8078, 0.3329, 0.7974, 0.3149, 0.7974, 0.3149, 0.8078, 0.297, 0.8286, 0.297, 0.8286, 0.297, 0.6314, 0.243, 0.8078, 0.297, 0.7974, 0.3149, 0.8078, 0.297, 0.8078, 0.297, 0.7974, 0.3149, 0.7974, 0.3149, 0.8078, 0.297, 0.6314, 0.243, 0.8286, 0.297, 0.8286, 0.297, 0.6314, 0.243, 0.7974, 0.3149, 0.8078, 0.3329, 0.8078, 0.3329, 0.7974, 0.3149, 0.8286, 0.297, 0.8078, 0.297, 0.8078, 0.297, 0.8286, 0.297, 0.8286, 0.297, 0.8286, 0.297, 0.6314, 0.243, 0.6314, 0.243, 0.8286, 0.297, 0.6314, 0.243, 0.8078, 0.3329, 0.6314, 0.243, 0.8078, 0.3329, 0.8286, 0.297, 0.8078, 0.297, 0.8286, 0.297, 0.7974, 0.3149, 0.8078, 0.3329, 0.7974, 0.3149, 0.8286, 0.297, 0.8078, 0.297, 0.8078, 0.297, 0.8286, 0.297, 0.8078, 0.3329, 0.8078, 0.3329, 0.7974, 0.3149, 0.8078, 0.297, 0.8078, 0.297, 0.8286, 0.297, 0.6314, 0.243, 0.6314, 0.243, 0.8078, 0.3329, 0.7974, 0.3149, 0.7974, 0.3149, 0.8078, 0.297, 0.8078, 0.3329, 0.6314, 0.243, 0.8078, 0.3329, 0.7974, 0.3149, 0.8078, 0.3329, 0.8078, 0.3329, 0.7974, 0.3149, 0.6314, 0.243, 0.8286, 0.297, 0.8286, 0.297, 0.6314, 0.243, 0.8078, 0.3329, 0.6314, 0.243, 0.6314, 0.243, 0.8078, 0.3329, 0.8078, 0.297, 0.7974, 0.3149, 0.7974, 0.3149, 0.8078, 0.297, 0.8078, 0.297, 0.8078, 0.297, 0.8286, 0.297, 0.8078, 0.297, 0.7974, 0.3149, 0.8078, 0.297, 0.8286, 0.297, 0.8078, 0.297, 0.8286, 0.297, 0.7974, 0.3149, 0.8078, 0.3329, 0.7974, 0.3149, 0.6314, 0.243, 0.8286, 0.297, 0.6314, 0.243, 0.8078, 0.3329, 0.6314, 0.243, 0.6314, 0.243, 0.8078, 0.3329, 0.8078, 0.3329, 0.8078, 0.3329, 0.7974, 0.3149, 0.8286, 0.297, 0.8286, 0.297, 0.6314, 0.243, 0.6314, 0.243, 0.6314, 0.243, 0.8078, 0.3329, 0.7974, 0.3149, 0.7974, 0.3149, 0.8078, 0.297, 0.6314, 0.243, 0.8286, 0.297, 0.6314, 0.243, 0.8078, 0.297, 0.7974, 0.3149, 0.7974, 0.3149, 0.8078, 0.297, 0.8286, 0.297, 0.8078, 0.297, 0.8078, 0.297, 0.8286, 0.297, 0.7974, 0.3149, 0.8078, 0.3329, 0.8078, 0.3329, 0.7974, 0.3149, 0.6314, 0.243, 0.8286, 0.297, 0.8286, 0.297, 0.6314, 0.243, 0.7974, 0.3149, 0.7974, 0.3149, 0.8078, 0.297, 0.8078, 0.3329, 0.6314, 0.243, 0.8078, 0.3329, 0.8078, 0.297, 0.7974, 0.3149, 0.8078, 0.297, 0.8286, 0.297, 0.8078, 0.297, 0.8286, 0.297, 0.7974, 0.3149, 0.8078, 0.3329, 0.7974, 0.3149, 0.7974, 0.3149, 0.8078, 0.3329, 0.8078, 0.3329, 0.7974, 0.3149, 0.8078, 0.297, 0.8078, 0.297, 0.8286, 0.297, 0.8078, 0.3329, 0.8078, 0.3329, 0.7974, 0.3149, 0.8286, 0.297, 0.8286, 0.297, 0.6314, 0.243, 0.6314, 0.243, 0.6314, 0.243, 0.8078, 0.3329, 0.8286, 0.297, 0.8078, 0.297, 0.7974, 0.3149, 0.8078, 0.3329, 0.6314, 0.243, 0.6314, 0.243, 0.8286, 0.297, 0.8286, 0.297, 0.6314, 0.243, 0.8078, 0.3329, 0.6314, 0.243, 0.6314, 0.243, 0.8078, 0.3329, 0.8078, 0.297, 0.7974, 0.3149, 0.7974, 0.3149, 0.8078, 0.297, 0.8286, 0.297, 0.8078, 0.297, 0.8078, 0.297, 0.8286, 0.297, 0.8182, 0.0, 0.9091, 0.1575, 0.7273, 0.1575, 0.7273, 0.1575, 0.5455, 0.1575, 0.6364, 0.0, 0.7273, 0.1575, 0.6364, 0.3149, 0.5455, 0.1575, 0.7273, 0.1575, 0.8078, 0.297, 0.7974, 0.3149, 0.6364, 0.3149, 0.5455, 0.1575, 0.6364, 0.3149, 0.4545, 0.3149, 0.9091, 0.1575, 0.8286, 0.297, 0.8078, 0.297, 0.7273, 0.1575, 0.8078, 0.3329, 0.8078, 0.3329, 0.6314, 0.243, 0.6314, 0.243, 0.7974, 0.3149, 0.7974, 0.3149, 0.8078, 0.3329, 0.8078, 0.3329, 0.8078, 0.297, 0.8078, 0.297, 0.7974, 0.3149, 0.7974, 0.3149, 0.6314, 0.243, 0.6314, 0.243, 0.8286, 0.297, 0.8286, 0.297, 0.7974, 0.3149, 0.7974, 0.3149, 0.8078, 0.3329, 0.8078, 0.3329, 0.8286, 0.297, 0.8286, 0.297, 0.8078, 0.297, 0.8078, 0.297, 0.8078, 0.3329, 0.8078, 0.3329, 0.6314, 0.243, 0.6314, 0.243, 0.8286, 0.297, 0.8286, 0.297, 0.8078, 0.297, 0.8078, 0.297, 0.8078, 0.3329, 0.8078, 0.3329, 0.6314, 0.243, 0.6314, 0.243, 0.8078, 0.297, 0.8078, 0.297, 0.7974, 0.3149, 0.7974, 0.3149, 0.6314, 0.243, 0.6314, 0.243, 0.8286, 0.297, 0.8286, 0.297, 0.7974, 0.3149, 0.7974, 0.3149, 0.8078, 0.3329, 0.8078, 0.3329, 0.8078, 0.297, 0.8078, 0.297, 0.7974, 0.3149, 0.7974, 0.3149, 0.6314, 0.243, 0.6314, 0.243, 0.8286, 0.297, 0.8286, 0.297, 0.7974, 0.3149, 0.7974, 0.3149, 0.8078, 0.3329, 0.8078, 0.3329, 0.8286, 0.297, 0.8286, 0.297, 0.8078, 0.297, 0.8078, 0.297, 0.8078, 0.3329, 0.8078, 0.3329, 0.6314, 0.243, 0.8286, 0.297, 0.8286, 0.297, 0.8078, 0.297, 0.8078, 0.297, 0.8078, 0.3329, 0.8078, 0.3329, 0.6314, 0.243, 0.6314, 0.243, 0.8078, 0.297, 0.8078, 0.297, 0.7974, 0.3149, 0.7974, 0.3149, 0.6314, 0.243, 0.6314, 0.243, 0.8286, 0.297, 0.8286, 0.297, 0.8078, 0.3329, 0.7974, 0.3149, 0.8078, 0.3329, 0.8078, 0.297, 0.8078, 0.297, 0.7974, 0.3149, 0.6314, 0.243, 0.6314, 0.243, 0.8286, 0.297, 0.7974, 0.3149, 0.7974, 0.3149, 0.8078, 0.3329, 0.8286, 0.297, 0.8286, 0.297, 0.8078, 0.297, 0.8078, 0.3329, 0.8078, 0.3329, 0.6314, 0.243, 0.6314, 0.243, 0.8078, 0.297, 0.8286, 0.297, 0.8078, 0.297, 0.6314, 0.243, 0.8078, 0.3329, 0.6314, 0.243, 0.7974, 0.3149, 0.8078, 0.297, 0.7974, 0.3149, 0.8286, 0.297, 0.6314, 0.243, 0.8286, 0.297, 0.8078, 0.297, 0.8078, 0.297, 0.7974, 0.3149, 0.8078, 0.297, 0.8078, 0.297, 0.7974, 0.3149, 0.7974, 0.3149, 0.6314, 0.243, 0.6314, 0.243, 0.8286, 0.297, 0.8286, 0.297, 0.7974, 0.3149, 0.7974, 0.3149, 0.8078, 0.3329, 0.8078, 0.3329, 0.8286, 0.297, 0.8286, 0.297, 0.8078, 0.297, 0.8078, 0.297, 0.8286, 0.297, 0.6314, 0.243, 0.8286, 0.297, 0.6314, 0.243, 0.6314, 0.243, 0.8286, 0.297, 0.8078, 0.3329, 0.8078, 0.3329, 0.6314, 0.243, 0.8286, 0.297, 0.8286, 0.297, 0.8078, 0.297, 0.7974, 0.3149, 0.7974, 0.3149, 0.8078, 0.3329, 0.8286, 0.297, 0.8286, 0.297, 0.8078, 0.297, 0.8078, 0.297, 0.8078, 0.3329, 0.7974, 0.3149, 0.8078, 0.3329, 0.8078, 0.297, 0.8286, 0.297, 0.8078, 0.297, 0.6314, 0.243, 0.8078, 0.3329, 0.6314, 0.243, 0.7974, 0.3149, 0.8078, 0.297, 0.7974, 0.3149, 0.8078, 0.3329, 0.8078, 0.3329, 0.6314, 0.243, 0.7974, 0.3149, 0.7974, 0.3149, 0.8078, 0.3329, 0.8078, 0.3329, 0.6314, 0.243, 0.6314, 0.243, 0.8286, 0.297, 0.8286, 0.297, 0.8078, 0.3329, 0.8078, 0.3329, 0.6314, 0.243, 0.6314, 0.243, 0.8078, 0.297, 0.8078, 0.297, 0.7974, 0.3149, 0.7974, 0.3149, 0.8078, 0.297, 0.8286, 0.297, 0.8078, 0.297, 0.8078, 0.297, 0.8078, 0.297, 0.7974, 0.3149, 0.8286, 0.297, 0.8286, 0.297, 0.8078, 0.297, 0.7974, 0.3149, 0.7974, 0.3149, 0.8078, 0.3329, 0.6314, 0.243, 0.6314, 0.243, 0.8286, 0.297, 0.8078, 0.3329, 0.8078, 0.3329, 0.6314, 0.243, 0.6314, 0.243, 0.8078, 0.3329, 0.7974, 0.3149, 0.8078, 0.3329, 0.8286, 0.297, 0.6314, 0.243, 0.8286, 0.297, 0.6314, 0.243, 0.8078, 0.3329, 0.6314, 0.243, 0.7974, 0.3149, 0.8078, 0.297, 0.7974, 0.3149, 0.6314, 0.243, 0.6314, 0.243, 0.8286, 0.297, 0.8078, 0.297, 0.8078, 0.297, 0.7974, 0.3149, 0.7974, 0.3149, 0.8286, 0.297, 0.8286, 0.297, 0.8078, 0.297, 0.8078, 0.297, 0.7974, 0.3149, 0.7974, 0.3149, 0.8078, 0.3329, 0.8078, 0.3329, 0.6314, 0.243, 0.6314, 0.243, 0.8286, 0.297, 0.8286, 0.297, 0.7974, 0.3149, 0.8078, 0.297, 0.7974, 0.3149, 0.8078, 0.3329, 0.8078, 0.3329, 0.6314, 0.243, 0.8078, 0.297, 0.8078, 0.297, 0.7974, 0.3149, 0.8286, 0.297, 0.8286, 0.297, 0.8078, 0.297, 0.7974, 0.3149, 0.7974, 0.3149, 0.8078, 0.3329, 0.7974, 0.3149, 0.7974, 0.3149, 0.8078, 0.3329, 0.8078, 0.3329, 0.8078, 0.297, 0.8286, 0.297, 0.8078, 0.297, 0.8078, 0.3329, 0.7974, 0.3149, 0.8078, 0.3329, 0.8286, 0.297, 0.6314, 0.243, 0.8286, 0.297, 0.6314, 0.243, 0.8078, 0.3329, 0.6314, 0.243, 0.8286, 0.297, 0.6314, 0.243, 0.8078, 0.3329, 0.7974, 0.3149, 0.8078, 0.297, 0.6314, 0.243, 0.6314, 0.243, 0.8286, 0.297, 0.8286, 0.297, 0.8078, 0.3329, 0.8078, 0.3329, 0.6314, 0.243, 0.6314, 0.243, 0.8078, 0.297, 0.8078, 0.297, 0.7974, 0.3149, 0.7974, 0.3149, 0.8286, 0.297, 0.8286, 0.297, 0.8078, 0.297, 0.8078, 0.297, 0.09091, 0.0, 0.0, 0.1575, 0.1818, 0.1575, 0.2727, 0.0, 0.1818, 0.1575, 0.3636, 0.1575, 0.1818, 0.1575, 0.0, 0.1575, 0.09091, 0.3149, 0.3636, 0.1575, 0.1818, 0.1575, 0.2727, 0.3149, 0.1818, 0.1575, 0.09091, 0.3149, 0.2727, 0.3149, 0.3636, 0.1575, 0.2727, 0.3149, 0.4545, 0.3149, 0.2727, 0.3149, 0.09091, 0.3149, 0.1818, 0.4724, 0.4545, 0.3149, 0.2727, 0.3149, 0.3636, 0.4724, 0.09091, 0.3149, 0.1818, 0.4724, 0.09091, 0.3149, 0.4545, 0.3149, 0.3636, 0.1575, 0.3636, 0.1575, 0.3636, 0.1575, 0.3636, 0.1575, 0.2727, 0.0, 0.09091, 0.0, 0.1818, 0.1575, 0.0, 0.1575, 0.2727, 0.0, 0.3636, 0.1575, 0.1818, 0.1575, 0.1818, 0.1575, 0.09091, 0.3149, 0.0, 0.1575, 0.3636, 0.1575, 0.2727, 0.3149, 0.1818, 0.1575, 0.1818, 0.1575, 0.2727, 0.3149, 0.09091, 0.3149, 0.3636, 0.1575, 0.4545, 0.3149, 0.2727, 0.3149, 0.2727, 0.3149, 0.1818, 0.4724, 0.09091, 0.3149, 0.4545, 0.3149, 0.3636, 0.4724, 0.2727, 0.3149, 0.6364, 0.3149, 0.5909, 0.3937, 0.5, 0.3937, 0.4545, 0.3149, 0.6364, 0.3149, 0.4545, 0.3149, 0.5, 0.3937, 0.5909, 0.3937, 0.0, 0.0, 0.5909, 0.3937, 0.6364, 0.3149, 0.7974, 0.3149, 0.8078, 0.3329, 0.0, 0.0, 0.7974, 0.3149, 0.8078, 0.3329, 0.7974, 0.3149, 0.7675, 0.4026, 0.7675, 0.4026, 0.7974, 0.3149, 0.6364, 0.3149, 0.5909, 0.3937, 0.6314, 0.243, 0.0, 0.0, 0.8078, 0.3329, 0.8078, 0.3329, 0.7675, 0.4026, 0.6314, 0.243, 0.6314, 0.243, 0.6314, 0.243, 0.8286, 0.297, 0.9091, 0.1575, 0.8286, 0.297, 0.07016, 0.243, 0.07016, 0.243, 0.08053, 0.297, 0.0, 0.1575, 0.08053, 0.297, 0.6626, 0.255, 0.6626, 0.255, 0.8268, 0.2999, 0.9091, 0.1575, 0.8268, 0.2999, 0.09091, 0.3149, 0.09091, 0.3149, 0.0, 0.1575, 0.3636, 0.1575, 0.3636, 0.1575, 0.2727, 0.0, 0.3946, 0.3495, 0.4545, 0.3149, 0.3946, 0.3495, 0.3636, 0.4032, 0.3636, 0.4724, 0.3636, 0.4032, 0.5455, 0.1575, 0.5455, 0.1575, 0.6364, 0.0])
me_icosphere_000.materials.append(mat_skin_001)
me_icosphere_000.materials.append(mat_eye_001)
me_icosphere_000.use_remesh_preserve_volume = False
me_icosphere_000.use_remesh_preserve_attributes = False
me_icosphere_000.use_mirror_vertex_groups = False
me_icosphere_000.update()
me_icosphere_006 = bpy.data.meshes.new('Icosphere.006')
me_icosphere_006.from_pydata([(0.09924, -1.705, 2.041), (0.8257, -2.046, 1.63), (0.7549, -2.985, 1.885), (0.5663, -2.708, 2.21), (0.3841, -3.009, 2.167), (0.8467, -3.019, 1.797), (-6.134e-15, -3.214, 2.361), (0.5257, -2.31, 2.466), (0.5396, -3.115, 1.995), (0.5153, -3.224, 1.782), (0.1913, -3.338, 1.985), (0.1597, -3.233, 2.179), (0.2419, -3.286, 2.018), (0.3159, -3.207, 2.071), (0.0, -2.31, 2.474), (0.0, -3.507, 1.807), (0.0, -1.705, 2.041)], [], [(0, 7, 1), (7, 5, 1), (2, 5, 7, 3), (3, 7, 6, 4), (2, 8, 5), (8, 9, 5), (4, 6, 8), (6, 11, 13, 8), (9, 8, 13, 12), (10, 9, 12), (10, 12, 11), (10, 11, 6), (14, 6, 7), (14, 7, 0), (10, 6, 15), (14, 0, 16)])
_uv = me_icosphere_006.uv_layers.new(name='UVMap')
_uv.uv.foreach_set('vector', [0.2727, 0.0, 0.3636, 0.1575, 0.1818, 0.1575, 0.3636, 0.1575, 0.2727, 0.3149, 0.1818, 0.1575, 0.3326, 0.2803, 0.2727, 0.3149, 0.3636, 0.1575, 0.3636, 0.2266, 0.3636, 0.2266, 0.3636, 0.1575, 0.4545, 0.3149, 0.3946, 0.2803, 0.3326, 0.2803, 0.0, 0.0, 0.2727, 0.3149, 0.0, 0.0, 0.0, 0.0, 0.2727, 0.3149, 0.3946, 0.2803, 0.4545, 0.3149, 0.0, 0.0, 0.4545, 0.3149, 0.0, 0.0, 0.0, 0.0, 0.0, 0.0, 0.0, 0.0, 0.0, 0.0, 0.0, 0.0, 0.0, 0.0, 0.0, 0.0, 0.0, 0.0, 0.0, 0.0, 0.0, 0.0, 0.0, 0.0, 0.0, 0.0, 0.0, 0.0, 0.0, 0.0, 0.4545, 0.3149, 0.3636, 0.1575, 0.4545, 0.3149, 0.3636, 0.1575, 0.3636, 0.1575, 0.3636, 0.1575, 0.2727, 0.0, 0.0, 0.0, 0.4545, 0.3149, 0.0, 0.0, 0.3636, 0.1575, 0.2727, 0.0, 0.0, 0.0])
me_icosphere_006.materials.append(mat_metal)
me_icosphere_006.use_remesh_preserve_volume = False
me_icosphere_006.use_remesh_preserve_attributes = False
me_icosphere_006.use_mirror_vertex_groups = False
me_icosphere_006.update()
me_cube_001 = bpy.data.meshes.new('Cube.001')
me_cube_001.from_pydata([(-1.0, -1.0, -1.0), (-1.0, -1.0, 1.0), (-1.0, 1.0, -1.0), (-1.0, 1.0, 1.0), (1.0, -1.0, -1.0), (1.0, -1.0, 1.0), (1.0, 1.0, -1.0), (1.0, 1.0, 1.0), (-1.0, 1.83, -1.091), (-1.0, 2.246, 0.8771), (1.0, 1.83, -1.091), (1.0, 2.246, 0.8771), (-1.0, 2.646, -1.318), (-1.0, 3.326, 0.5967), (1.0, 2.646, -1.318), (1.0, 3.326, 0.5967), (-1.0, 3.185, -1.647), (-1.0, 4.713, -0.1267), (1.0, 3.185, -1.647), (1.0, 4.713, -0.1267), (-1.0, 3.708, -2.231), (-1.0, 5.522, -0.9589), (1.0, 3.708, -2.231), (1.0, 5.522, -0.9589), (-1.226, -1.144, -1.0), (-1.226, 1.0, -1.0), (1.226, -1.144, -1.0), (1.226, 1.0, -1.0), (-1.226, 1.83, -1.091), (1.226, 1.83, -1.091), (-1.226, 2.646, -1.318), (1.226, 2.646, -1.318), (-1.226, 3.185, -1.647), (1.226, 3.185, -1.647), (-1.226, 3.852, -2.231), (1.226, 3.852, -2.231), (-1.226, -1.144, -1.315), (-1.226, 1.0, -1.315), (1.226, -1.144, -1.315), (1.226, 1.0, -1.315), (-1.226, 1.83, -1.406), (1.226, 1.83, -1.406), (-1.226, 2.646, -1.633), (1.226, 2.646, -1.633), (-1.226, 3.185, -1.962), (1.226, 3.185, -1.962), (-1.226, 3.679, -2.41), (1.226, 3.679, -2.41), (-0.8809, -0.9243, -1.315), (-0.8809, 1.0, -1.315), (0.8809, -0.9243, -1.315), (0.8809, 1.0, -1.315), (-0.8809, 1.83, -1.406), (0.8809, 1.83, -1.406), (-0.8809, 2.646, -1.633), (0.8809, 2.646, -1.633), (-0.8809, 3.185, -1.962), (0.8809, 3.185, -1.962), (-0.8809, 3.579, -2.317), (0.8809, 3.579, -2.317), (-0.6103, -0.9023, -2.19), (-0.8809, 1.0, -2.249), (0.6509, -0.887, -2.059), (0.8809, 1.0, -2.249), (-0.8809, 1.83, -2.34), (0.8809, 1.83, -2.34), (-0.8809, 2.646, -2.567), (0.8809, 2.646, -2.567), (-0.8809, 3.185, -2.896), (0.8809, 3.185, -2.896), (-0.8809, 3.579, -3.251), (0.8809, 3.579, -3.251)], [], [(0, 1, 3, 2), (10, 6, 27, 29), (6, 7, 5, 4), (4, 5, 1, 0), (0, 2, 25, 24), (7, 3, 1, 5), (11, 10, 14, 15), (3, 7, 11, 9), (2, 3, 9, 8), (7, 6, 10, 11), (13, 15, 19, 17), (4, 0, 24, 26), (9, 11, 15, 13), (8, 9, 13, 12), (19, 18, 22, 23), (12, 13, 17, 16), (15, 14, 18, 19), (20, 22, 35, 34), (20, 21, 23, 22), (22, 18, 33, 35), (17, 19, 23, 21), (16, 17, 21, 20), (30, 32, 44, 42), (35, 33, 45, 47), (24, 25, 37, 36), (26, 24, 36, 38), (34, 35, 47, 46), (12, 16, 32, 30), (14, 10, 29, 31), (6, 4, 26, 27), (18, 14, 31, 33), (16, 20, 34, 32), (8, 12, 30, 28), (2, 8, 28, 25), (45, 43, 55, 57), (37, 40, 52, 49), (44, 46, 58, 56), (43, 41, 53, 55), (42, 44, 56, 54), (31, 29, 41, 43), (32, 34, 46, 44), (25, 28, 40, 37), (33, 31, 43, 45), (27, 26, 38, 39), (28, 30, 42, 40), (29, 27, 39, 41), (49, 52, 64, 61), (56, 58, 70, 68), (55, 53, 65, 67), (54, 56, 68, 66), (59, 57, 69, 71), (39, 38, 50, 51), (40, 42, 54, 52), (41, 39, 51, 53), (46, 47, 59, 58), (38, 36, 48, 50), (36, 37, 49, 48), (47, 45, 57, 59), (63, 61, 64, 65), (61, 63, 62, 60), (65, 64, 66, 67), (67, 66, 68, 69), (69, 68, 70, 71), (57, 55, 67, 69), (51, 50, 62, 63), (52, 54, 66, 64), (53, 51, 63, 65), (58, 59, 71, 70), (50, 48, 60, 62), (48, 49, 61, 60)])
me_cube_001.polygons.foreach_set('material_index', [0, 1, 0, 0, 1, 0, 0, 0, 0, 0, 0, 1, 0, 0, 0, 0, 0, 1, 0, 1, 0, 0, 1, 1, 1, 1, 1, 1, 1, 1, 1, 1, 1, 1, 1, 1, 1, 1, 1, 1, 1, 1, 1, 1, 1, 1, 1, 1, 1, 1, 1, 1, 1, 1, 1, 1, 1, 1, 1, 1, 1, 1, 1, 1, 1, 1, 1, 1, 1, 1])
me_cube_001.materials.append(mat_red)
me_cube_001.materials.append(mat_metal)
me_cube_001.use_remesh_preserve_volume = False
me_cube_001.use_remesh_preserve_attributes = False
me_cube_001.use_mirror_vertex_groups = False
me_cube_001.update()

# ---- objects
ob_ant = bpy.data.objects.new('Ant', me_icosphere_000)
ob_helmet = bpy.data.objects.new('Helmet', me_icosphere_006)
ob_fuzz_bit = bpy.data.objects.new('Fuzz Bit', me_cube_001)

# ---- transforms, parenting, visibility, modifiers, constraints
ob_ant.location = (0.0, 0.0, 0.0)
ob_ant.lineart.crease_threshold = 0.0
_vg = ob_ant.vertex_groups.new(name='Back1')
_vg = ob_ant.vertex_groups.new(name='Back2')
_vg = ob_ant.vertex_groups.new(name='Back3')
_vg = ob_ant.vertex_groups.new(name='Head')
_vg = ob_ant.vertex_groups.new(name='legFront1.r')
_vg = ob_ant.vertex_groups.new(name='legFront2.r')
_vg = ob_ant.vertex_groups.new(name='legFront3.r')
_vg = ob_ant.vertex_groups.new(name='legFront4.r')
_vg = ob_ant.vertex_groups.new(name='legFront5.r')
_vg = ob_ant.vertex_groups.new(name='legMid1.r')
_vg = ob_ant.vertex_groups.new(name='legMid2.r')
_vg = ob_ant.vertex_groups.new(name='legMid3.r')
_vg = ob_ant.vertex_groups.new(name='legMid4.r')
_vg = ob_ant.vertex_groups.new(name='legMid5.r')
_vg = ob_ant.vertex_groups.new(name='legBack1.r')
_vg = ob_ant.vertex_groups.new(name='legBack2.r')
_vg = ob_ant.vertex_groups.new(name='legBack3.r')
_vg = ob_ant.vertex_groups.new(name='legBack4.r')
_vg = ob_ant.vertex_groups.new(name='legBack5.r')
_vg = ob_ant.vertex_groups.new(name='Abdomen')
_vg = ob_ant.vertex_groups.new(name='Bone.005')
_vg = ob_ant.vertex_groups.new(name='Bone.006')
_vg = ob_ant.vertex_groups.new(name='Bone.007')
_vg = ob_ant.vertex_groups.new(name='Bone.008')
_vg = ob_ant.vertex_groups.new(name='Bone.009')
_vg = ob_ant.vertex_groups.new(name='legFront1.l')
_vg = ob_ant.vertex_groups.new(name='legFront2.l')
_vg = ob_ant.vertex_groups.new(name='legFront3.l')
_vg = ob_ant.vertex_groups.new(name='legFront4.l')
_vg = ob_ant.vertex_groups.new(name='legFront5.l')
_vg = ob_ant.vertex_groups.new(name='legMid1.l')
_vg = ob_ant.vertex_groups.new(name='legMid2.l')
_vg = ob_ant.vertex_groups.new(name='legMid3.l')
_vg = ob_ant.vertex_groups.new(name='legMid4.l')
_vg = ob_ant.vertex_groups.new(name='legMid5.l')
_vg = ob_ant.vertex_groups.new(name='legBack1.l')
_vg = ob_ant.vertex_groups.new(name='legBack2.l')
_vg = ob_ant.vertex_groups.new(name='legBack3.l')
_vg = ob_ant.vertex_groups.new(name='legBack4.l')
_vg = ob_ant.vertex_groups.new(name='legBack5.l')
_vg = ob_ant.vertex_groups.new(name='Bone.010')
_vg = ob_ant.vertex_groups.new(name='Bone.011')
_vg = ob_ant.vertex_groups.new(name='Bone.012')
_vg = ob_ant.vertex_groups.new(name='Bone.013')
_vg = ob_ant.vertex_groups.new(name='Bone.014')
_vg = ob_ant.vertex_groups.new(name='legFront1.l.002')
_vg = ob_ant.vertex_groups.new(name='legFront2.l.002')
_vg = ob_ant.vertex_groups.new(name='legFront3.l.002')
_vg = ob_ant.vertex_groups.new(name='legFront4.l.002')
_vg = ob_ant.vertex_groups.new(name='legFront5.l.002')
_vg = ob_ant.vertex_groups.new(name='legMid1.l.002')
_vg = ob_ant.vertex_groups.new(name='legMid2.l.002')
_vg = ob_ant.vertex_groups.new(name='legMid3.l.002')
_vg = ob_ant.vertex_groups.new(name='legMid4.l.002')
_vg = ob_ant.vertex_groups.new(name='legMid5.l.002')
_vg = ob_ant.vertex_groups.new(name='legBack1.l.002')
_vg = ob_ant.vertex_groups.new(name='legBack2.l.002')
_vg = ob_ant.vertex_groups.new(name='legBack3.l.002')
_vg = ob_ant.vertex_groups.new(name='legBack4.l.002')
_vg = ob_ant.vertex_groups.new(name='legBack5.l.002')
_vg = ob_ant.vertex_groups.new(name='Bone.015')
_vg = ob_ant.vertex_groups.new(name='Bone.016')
_vg = ob_ant.vertex_groups.new(name='Bone.017')
_vg = ob_ant.vertex_groups.new(name='Bone.018')
_vg = ob_ant.vertex_groups.new(name='legFront1.l.003')
_vg = ob_ant.vertex_groups.new(name='legFront2.l.003')
_vg = ob_ant.vertex_groups.new(name='legFront3.l.003')
_vg = ob_ant.vertex_groups.new(name='legFront4.l.003')
_vg = ob_ant.vertex_groups.new(name='legFront5.l.003')
_vg = ob_ant.vertex_groups.new(name='legMid1.l.003')
_vg = ob_ant.vertex_groups.new(name='legMid2.l.003')
_vg = ob_ant.vertex_groups.new(name='legMid3.l.003')
_vg = ob_ant.vertex_groups.new(name='legMid4.l.003')
_vg = ob_ant.vertex_groups.new(name='legMid5.l.003')
_vg = ob_ant.vertex_groups.new(name='legBack1.l.003')
_vg = ob_ant.vertex_groups.new(name='legBack2.l.003')
_vg = ob_ant.vertex_groups.new(name='legBack3.l.003')
_vg = ob_ant.vertex_groups.new(name='legBack4.l.003')
_vg = ob_ant.vertex_groups.new(name='legBack5.l.003')
_vg = ob_ant.vertex_groups.new(name='Bone.019')
_vg = ob_ant.vertex_groups.new(name='Back1.001')
ob_helmet.location = (0.0, 0.0, 0.0)
ob_helmet.lineart.crease_threshold = 0.0
_vg = ob_helmet.vertex_groups.new(name='Back1')
_vg = ob_helmet.vertex_groups.new(name='Back2')
_vg = ob_helmet.vertex_groups.new(name='Back3')
_vg = ob_helmet.vertex_groups.new(name='Head')
_vg = ob_helmet.vertex_groups.new(name='legFront1.r')
_vg = ob_helmet.vertex_groups.new(name='legFront2.r')
_vg = ob_helmet.vertex_groups.new(name='legFront3.r')
_vg = ob_helmet.vertex_groups.new(name='legFront4.r')
_vg = ob_helmet.vertex_groups.new(name='legFront5.r')
_vg = ob_helmet.vertex_groups.new(name='legMid1.r')
_vg = ob_helmet.vertex_groups.new(name='legMid2.r')
_vg = ob_helmet.vertex_groups.new(name='legMid3.r')
_vg = ob_helmet.vertex_groups.new(name='legMid4.r')
_vg = ob_helmet.vertex_groups.new(name='legMid5.r')
_vg = ob_helmet.vertex_groups.new(name='legBack1.r')
_vg = ob_helmet.vertex_groups.new(name='legBack2.r')
_vg = ob_helmet.vertex_groups.new(name='legBack3.r')
_vg = ob_helmet.vertex_groups.new(name='legBack4.r')
_vg = ob_helmet.vertex_groups.new(name='legBack5.r')
_vg = ob_helmet.vertex_groups.new(name='Abdomen')
_vg = ob_helmet.vertex_groups.new(name='Bone.005')
_vg = ob_helmet.vertex_groups.new(name='Bone.006')
_vg = ob_helmet.vertex_groups.new(name='Bone.007')
_vg = ob_helmet.vertex_groups.new(name='Bone.008')
_vg = ob_helmet.vertex_groups.new(name='Bone.009')
_vg = ob_helmet.vertex_groups.new(name='legFront1.l')
_vg = ob_helmet.vertex_groups.new(name='legFront2.l')
_vg = ob_helmet.vertex_groups.new(name='legFront3.l')
_vg = ob_helmet.vertex_groups.new(name='legFront4.l')
_vg = ob_helmet.vertex_groups.new(name='legFront5.l')
_vg = ob_helmet.vertex_groups.new(name='legMid1.l')
_vg = ob_helmet.vertex_groups.new(name='legMid2.l')
_vg = ob_helmet.vertex_groups.new(name='legMid3.l')
_vg = ob_helmet.vertex_groups.new(name='legMid4.l')
_vg = ob_helmet.vertex_groups.new(name='legMid5.l')
_vg = ob_helmet.vertex_groups.new(name='legBack1.l')
_vg = ob_helmet.vertex_groups.new(name='legBack2.l')
_vg = ob_helmet.vertex_groups.new(name='legBack3.l')
_vg = ob_helmet.vertex_groups.new(name='legBack4.l')
_vg = ob_helmet.vertex_groups.new(name='legBack5.l')
_vg = ob_helmet.vertex_groups.new(name='Bone.010')
_vg = ob_helmet.vertex_groups.new(name='Bone.011')
_vg = ob_helmet.vertex_groups.new(name='Bone.012')
_vg = ob_helmet.vertex_groups.new(name='Bone.013')
_vg = ob_helmet.vertex_groups.new(name='Bone.014')
_vg = ob_helmet.vertex_groups.new(name='legFront1.l.002')
_vg = ob_helmet.vertex_groups.new(name='legFront2.l.002')
_vg = ob_helmet.vertex_groups.new(name='legFront3.l.002')
_vg = ob_helmet.vertex_groups.new(name='legFront4.l.002')
_vg = ob_helmet.vertex_groups.new(name='legFront5.l.002')
_vg = ob_helmet.vertex_groups.new(name='legMid1.l.002')
_vg = ob_helmet.vertex_groups.new(name='legMid2.l.002')
_vg = ob_helmet.vertex_groups.new(name='legMid3.l.002')
_vg = ob_helmet.vertex_groups.new(name='legMid4.l.002')
_vg = ob_helmet.vertex_groups.new(name='legMid5.l.002')
_vg = ob_helmet.vertex_groups.new(name='legBack1.l.002')
_vg = ob_helmet.vertex_groups.new(name='legBack2.l.002')
_vg = ob_helmet.vertex_groups.new(name='legBack3.l.002')
_vg = ob_helmet.vertex_groups.new(name='legBack4.l.002')
_vg = ob_helmet.vertex_groups.new(name='legBack5.l.002')
_vg = ob_helmet.vertex_groups.new(name='Bone.015')
_vg = ob_helmet.vertex_groups.new(name='Bone.016')
_vg = ob_helmet.vertex_groups.new(name='Bone.017')
_vg = ob_helmet.vertex_groups.new(name='Bone.018')
_vg = ob_helmet.vertex_groups.new(name='legFront1.l.003')
_vg = ob_helmet.vertex_groups.new(name='legFront2.l.003')
_vg = ob_helmet.vertex_groups.new(name='legFront3.l.003')
_vg = ob_helmet.vertex_groups.new(name='legFront4.l.003')
_vg = ob_helmet.vertex_groups.new(name='legFront5.l.003')
_vg = ob_helmet.vertex_groups.new(name='legMid1.l.003')
_vg = ob_helmet.vertex_groups.new(name='legMid2.l.003')
_vg = ob_helmet.vertex_groups.new(name='legMid3.l.003')
_vg = ob_helmet.vertex_groups.new(name='legMid4.l.003')
_vg = ob_helmet.vertex_groups.new(name='legMid5.l.003')
_vg = ob_helmet.vertex_groups.new(name='legBack1.l.003')
_vg = ob_helmet.vertex_groups.new(name='legBack2.l.003')
_vg = ob_helmet.vertex_groups.new(name='legBack3.l.003')
_vg = ob_helmet.vertex_groups.new(name='legBack4.l.003')
_vg = ob_helmet.vertex_groups.new(name='legBack5.l.003')
_vg = ob_helmet.vertex_groups.new(name='Bone.019')
_vg = ob_helmet.vertex_groups.new(name='Back1.001')
_m = ob_helmet.modifiers.new('Mirror', 'MIRROR')
_m.use_clip = True
ob_fuzz_bit.location = (0.0, -2.791, 2.971)
ob_fuzz_bit.scale = (0.1536, 0.2603, 0.306)
ob_fuzz_bit.lineart.crease_threshold = 0.0

# ---- collection membership
scene.collection.objects.link(ob_ant)
scene.collection.objects.link(ob_helmet)
scene.collection.objects.link(ob_fuzz_bit)

# ---- scene / render settings (as saved in the file)
scene.frame_start = 1; scene.frame_end = 250; scene.frame_set(1)
scene.render.engine = 'BLENDER_EEVEE_NEXT'
scene.render.resolution_percentage = 50
scene.render.dither_intensity = 0.0
scene.cycles.use_denoising = False
scene.cycles.samples = 128
scene.cycles.sampling_pattern = 'TABULATED_SOBOL'
scene.cycles.use_adaptive_sampling = False
scene.cycles.use_light_tree = False
scene.view_settings.view_transform = 'Standard'
bpy.context.view_layer.update()

# ---- added for rendering (the .blend has no active camera and no usable light): camera, sun
cam_auto = bpy.data.cameras.new('AutoCamera')
cam_auto.lens = 50.0
cam_auto.sensor_width = 36.0
cam_auto.clip_end = 1000.0
ob_auto_camera = bpy.data.objects.new('AutoCamera', cam_auto)
scene.collection.objects.link(ob_auto_camera)
ob_auto_camera.location = (10.4857, -13.0037, 10.3474)
ob_auto_camera.rotation_euler = (1.09748, -7.21219e-08, 0.694738)
scene.camera = ob_auto_camera
light_auto_sun = bpy.data.lights.new('AutoSun', 'SUN')
light_auto_sun.energy = 3.0
light_auto_sun.angle = 0.0523599
ob_auto_sun = bpy.data.objects.new('AutoSun', light_auto_sun)
scene.collection.objects.link(ob_auto_sun)
ob_auto_sun.rotation_euler = (0.872665, 0.174533, 0.523599)
bpy.context.view_layer.update()
